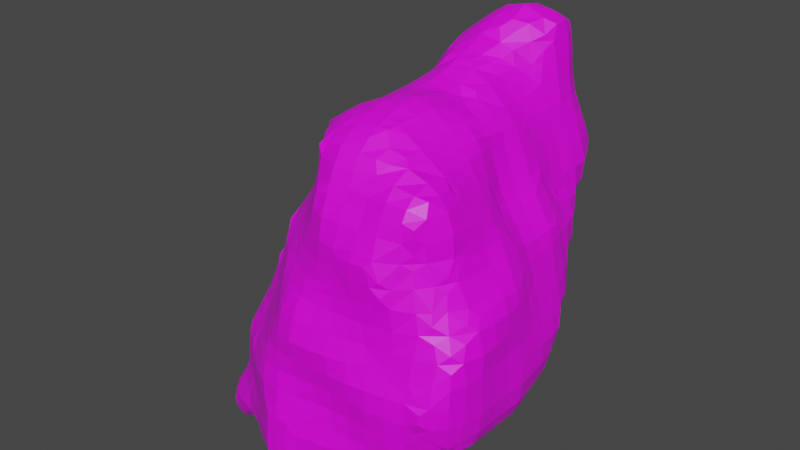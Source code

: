 # Source: asteroid_4.blend  (saved by Blender 4.3.34; exported with 4.5.12 LTS)
import bpy
from mathutils import Matrix  # noqa: F401  (used for matrix-valued properties, if any)

bpy.ops.wm.read_factory_settings(use_empty=True)
scene = bpy.context.scene
scene.name = 'Scene'

# ---- collections
col_collection = bpy.data.collections.new('Collection'); scene.collection.children.link(col_collection)

# ---- images (referenced by path relative to the original .blend; pixels are not part of the script)
import os
ASSET_DIR = os.environ.get("B2B_ASSET_DIR", "")  # directory of the original .blend (textures are referenced by path, not embedded)
HERE = os.path.dirname(os.path.abspath(__file__))  # packed textures are extracted next to this script under _unpacked/

def load_image(name, relpath, width, height, colorspace="sRGB"):
    """Load a texture the original file referenced (path relative to the .blend, or extracted next to this script)."""
    p = next((c for c in (os.path.join(HERE, relpath), os.path.join(ASSET_DIR, relpath)) if relpath and os.path.exists(c)), "")
    if p:
        img = bpy.data.images.load(p, check_existing=True)
        img.name = name
    else:  # same state as the original file: an image datablock whose file is absent (Cycles renders it pink)
        img = bpy.data.images.new(name, width, height)
        img.source = "FILE"
        img.filepath = "//" + (relpath or name)
    img.colorspace_settings.name = colorspace
    return img
img_plastered_stone_wall_diff_4k_jpg = load_image('plastered_stone_wall_diff_4k.jpg', 'plastered_stone_wall_diff_4k.jpg', 1024, 1024, 'sRGB')

# ---- materials (node trees are filled in below, after node groups)
mat_material_001 = bpy.data.materials.new('Material.001')
mat_material_001.use_transparent_shadow = False

# ---- material node trees
mat_material_001.use_nodes = True; mat_material_001.node_tree.nodes.clear()
_N = mat_material_001.node_tree.nodes; _L = mat_material_001.node_tree.links
n0 = _N.new('ShaderNodeBsdfPrincipled'); n0.name = 'Principled BSDF'; n0.location = (10, 300)
n0.distribution = 'GGX'
n0.subsurface_method = 'RANDOM_WALK_SKIN'
n0.inputs[3].default_value = 1.45
n0.inputs[27].default_value = (0.0, 0.0, 0.0, 1.0)
n0.inputs[28].default_value = 1.0
n1 = _N.new('ShaderNodeOutputMaterial'); n1.name = 'Material Output'; n1.location = (300, 300)
n2 = _N.new('ShaderNodeTexImage'); n2.name = 'Image Texture'; n2.location = (-370, 252)
n2.image = img_plastered_stone_wall_diff_4k_jpg
_L.new(n0.outputs[0], n1.inputs[0])
_L.new(n2.outputs[0], n0.inputs[0])
n1.is_active_output = True

# ---- world
world_world = bpy.data.worlds.new('World'); scene.world = world_world
world_world.use_nodes = True; world_world.node_tree.nodes.clear()
_N = world_world.node_tree.nodes; _L = world_world.node_tree.links
n0 = _N.new('ShaderNodeOutputWorld'); n0.name = 'World Output'; n0.location = (300, 300)
n1 = _N.new('ShaderNodeBackground'); n1.name = 'Background'; n1.location = (10, 300)
n1.inputs[0].default_value = (0.05088, 0.05088, 0.05088, 1.0)
_L.new(n1.outputs[0], n0.inputs[0])
n0.is_active_output = True
world_world.color = (0.05088, 0.05088, 0.05088)
world_world.use_sun_shadow = False
world_world.sun_shadow_jitter_overblur = 0.0

# ---- meshes
me_rock = bpy.data.meshes.new('rock')
me_rock.from_pydata([(-1.505, -0.1646, -1.959), (-1.505, -0.1646, -1.934), (-1.505, -0.1098, -1.959), (-1.505, -0.1098, -1.934), (-1.382, -0.3476, -1.974), (-1.391, -0.3614, -1.875), (-1.368, -0.3275, -1.725), (-1.351, -0.3024, -1.646), (-1.429, -0.2188, -1.988), (-1.465, -0.2188, -1.881), (-1.404, -0.225, -1.725), (-1.36, -0.225, -1.609), (-1.435, -0.0659, -1.978), (-1.475, -0.0659, -1.881), (-1.414, -0.075, -1.725), (-1.364, -0.075, -1.582), (-1.215, -0.6388, -1.846), (-1.215, -0.6388, -1.751), (-1.241, -0.525, -1.871), (-1.246, -0.5395, -1.711), (-1.222, -0.4965, -1.575), (-1.207, -0.4629, -1.458), (-1.302, -0.3476, -1.974), (-1.27, -0.3909, -1.899), (-1.321, -0.4025, -1.725), (-1.3, -0.3614, -1.587), (-1.244, -0.3885, -1.415), (-1.229, -0.3475, -1.305), (-1.261, -0.2352, -1.986), (-1.202, -0.292, -1.949), (-1.34, -0.225, -1.534), (-1.318, -0.225, -1.425), (-1.258, -0.2364, -1.263), (-1.279, -0.08244, -1.975), (-1.232, -0.0374, -1.938), (-1.349, -0.075, -1.507), (-1.337, -0.075, -1.425), (-1.313, -0.075, -1.275), (-1.225, -0.194, -1.159), (-1.253, -0.08451, -1.115), (-1.223, -0.04119, -0.975), (-1.209, -0.01408, -0.8757), (-0.6341, -1.216, -1.699), (-0.6294, -1.214, -1.575), (-0.605, -1.203, -1.453), (-0.6101, -1.208, -1.248), (-0.4989, -1.23, -1.808), (-0.5394, -1.256, -1.74), (-0.525, -1.276, -1.575), (-0.5398, -1.245, -1.412), (-0.5398, -1.253, -1.289), (-0.3295, -1.362, -1.808), (-0.3561, -1.38, -1.725), (-0.3565, -1.386, -1.575), (-0.3466, -1.382, -1.425), (-0.3538, -1.382, -1.275), (-0.3777, -1.278, -1.812), (-0.4311, -1.333, -1.725), (-0.4315, -1.337, -1.575), (-0.4216, -1.329, -1.425), (-0.4288, -1.335, -1.275), (-0.1637, -1.508, -1.682), (-0.1651, -1.509, -1.575), (-0.1556, -1.504, -1.425), (-0.151, -1.501, -1.335), (-0.225, -1.391, -1.823), (-0.2182, -1.459, -1.729), (-0.2401, -1.461, -1.575), (-0.2306, -1.457, -1.425), (-0.2106, -1.465, -1.281), (-0.225, -1.275, -1.839), (-0.075, -1.509, -1.689), (-0.075, -1.513, -1.575), (-0.075, -1.508, -1.425), (-0.075, -1.503, -1.327), (-0.075, -1.412, -1.84), (-0.075, -1.487, -1.764), (-0.075, -1.493, -1.252), (-0.075, -1.275, -1.874), (-0.6101, -1.208, -1.166), (-0.5369, -1.252, -1.12), (-0.4867, -1.229, -0.975), (-0.4541, -1.204, -0.893), (-0.3548, -1.388, -1.125), (-0.3253, -1.372, -0.975), (-0.3002, -1.35, -0.8995), (-0.4298, -1.335, -1.125), (-0.4003, -1.304, -0.975), (-0.3642, -1.267, -0.8462), (-0.3282, -1.23, -0.7019), (-0.225, -1.456, -1.125), (-0.225, -1.43, -0.975), (-0.2266, -1.386, -0.8397), (-0.1727, -1.371, -0.675), (-0.1526, -1.353, -0.5899), (-0.2776, -1.33, -0.7995), (-0.2574, -1.278, -0.6612), (-0.2022, -1.283, -0.5339), (-0.1958, -1.241, -0.375), (-0.1754, -1.217, -0.2661), (-0.075, -1.471, -1.125), (-0.075, -1.452, -0.975), (-0.075, -1.446, -0.825), (-0.075, -1.436, -0.675), (-0.07889, -1.39, -0.5339), (-0.03148, -1.366, -0.4228), (-0.1315, -1.339, -0.4899), (-0.07889, -1.315, -0.3737), (-0.08049, -1.242, -0.2197), (-0.03174, -1.217, -0.075), (-1.071, -0.9365, -1.965), (-1.084, -0.9639, -1.875), (-1.075, -0.9487, -1.765), (-1.076, -0.825, -1.962), (-1.128, -0.825, -1.875), (-1.104, -0.8293, -1.719), (-1.069, -0.7822, -1.618), (-1.063, -0.7464, -1.951), (-1.129, -0.6926, -1.892), (-1.178, -0.6833, -1.711), (-1.106, -0.6809, -1.571), (-1.072, -0.6301, -1.425), (-1.054, -0.6053, -1.34), (-1.125, -0.525, -1.917), (-1.2, -0.5991, -1.651), (-1.181, -0.5715, -1.575), (-1.156, -0.5177, -1.415), (-1.088, -0.5226, -1.284), (-1.125, -0.375, -1.908), (-1.198, -0.4475, -1.358), (-1.173, -0.3885, -1.263), (-1.192, -0.192, -1.955), (-1.135, -0.2352, -1.917), (-1.196, -0.294, -1.205), (-1.192, -0.1374, -1.955), (-1.135, -0.08244, -1.907), (-0.9308, -1.063, -1.959), (-0.9601, -1.091, -1.875), (-0.9475, -1.091, -1.725), (-0.914, -1.063, -1.627), (-0.9785, -0.9819, -1.972), (-1.035, -1.039, -1.875), (-1.022, -0.9892, -1.719), (-0.9398, -0.975, -1.576), (-0.9131, -0.9251, -1.458), (-0.9846, -0.8173, -1.967), (-0.941, -0.7621, -1.946), (-1.039, -0.8822, -1.665), (-1.015, -0.8293, -1.571), (-0.9433, -0.8366, -1.415), (-0.9267, -0.812, -1.275), (-1.041, -0.7464, -1.951), (-0.9846, -0.6879, -1.921), (-1.039, -0.7349, -1.518), (-1.019, -0.7051, -1.425), (-1.002, -0.6632, -1.284), (-0.975, -0.525, -1.861), (-1.035, -0.5711, -1.24), (-0.9646, -0.3794, -1.829), (-0.9077, -0.3324, -1.796), (-0.9646, -0.2225, -1.829), (-0.9077, -0.2709, -1.796), (-0.9615, -0.06692, -1.826), (-0.9026, -0.01153, -1.799), (-0.8735, -1.063, -1.959), (-0.8241, -1.111, -1.885), (-0.825, -1.158, -1.725), (-0.828, -1.096, -1.576), (-0.7888, -1.078, -1.425), (-0.7819, -1.076, -1.275), (-0.8435, -0.975, -1.967), (-0.7685, -0.975, -1.943), (-0.88, -1.025, -1.527), (-0.8696, -0.975, -1.415), (-0.8519, -0.975, -1.275), (-0.8511, -0.8621, -1.963), (-0.8107, -0.8173, -1.939), (-0.8975, -0.8943, -1.358), (-0.8949, -0.887, -1.275), (-0.825, -0.675, -1.879), (-0.835, -0.5315, -1.815), (-0.7917, -0.4859, -1.789), (-0.8917, -0.4324, -1.802), (-0.835, -0.3794, -1.783), (-0.8905, -0.1709, -1.803), (-0.8343, -0.2225, -1.781), (-0.8905, -0.1115, -1.803), (-0.8343, -0.06692, -1.772), (-0.675, -1.122, -1.844), (-0.6805, -1.194, -1.74), (-0.7044, -1.173, -1.575), (-0.663, -1.162, -1.412), (-0.6661, -1.161, -1.289), (-0.675, -0.975, -1.891), (-0.675, -0.825, -1.877), (-0.6834, -0.6849, -1.827), (-0.639, -0.6416, -1.782), (-0.739, -0.5859, -1.805), (-0.6834, -0.5315, -1.769), (-0.675, -0.375, -1.752), (-0.675, -0.225, -1.739), (-0.6643, -0.06601, -1.69), (-0.6072, -0.01001, -1.647), (-0.5248, -1.125, -1.813), (-0.4506, -1.051, -1.8), (-0.5989, -1.199, -1.799), (-0.5997, -1.2, -1.353), (-0.5997, -1.2, -1.348), (-0.5414, -0.975, -1.823), (-0.4664, -0.975, -1.793), (-0.5734, -0.825, -1.813), (-0.4984, -0.825, -1.776), (-0.5933, -0.7416, -1.804), (-0.536, -0.6849, -1.75), (-0.525, -0.525, -1.703), (-0.525, -0.375, -1.71), (-0.525, -0.225, -1.7), (-0.525, -0.1079, -1.663), (-0.525, -0.03288, -1.639), (-0.375, -1.149, -1.809), (-0.375, -1.074, -1.796), (-0.375, -0.975, -1.774), (-0.375, -0.825, -1.731), (-0.3772, -0.6751, -1.677), (-0.3287, -0.6251, -1.64), (-0.4234, -0.525, -1.659), (-0.3484, -0.525, -1.634), (-0.3815, -0.3607, -1.662), (-0.3358, -0.4011, -1.639), (-0.375, -0.225, -1.671), (-0.375, -0.1244, -1.659), (-0.375, -0.0494, -1.631), (-0.225, -1.15, -1.817), (-0.225, -1.075, -1.795), (-0.225, -0.975, -1.757), (-0.2253, -0.8215, -1.686), (-0.1754, -0.7691, -1.64), (-0.2754, -0.7251, -1.66), (-0.2253, -0.6751, -1.623), (-0.225, -0.525, -1.595), (-0.2993, -0.3011, -1.65), (-0.2396, -0.3607, -1.615), (-0.2912, -0.225, -1.655), (-0.2162, -0.225, -1.613), (-0.2889, -0.132, -1.657), (-0.2334, -0.07922, -1.597), (-0.075, -1.139, -1.835), (-0.075, -1.064, -1.788), (-0.06292, -0.962, -1.712), (-0.004867, -0.9034, -1.648), (-0.1049, -0.8691, -1.67), (-0.06292, -0.8215, -1.629), (-0.075, -0.675, -1.584), (-0.075, -0.525, -1.565), (-0.075, -0.375, -1.558), (-0.07154, -0.2318, -1.533), (-0.01924, -0.1864, -1.489), (-0.1182, -0.075, -1.519), (-0.04318, -0.075, -1.481), (-1.062, -0.4711, -1.184), (-1.089, -0.3672, -1.131), (-1.058, -0.312, -1.036), (-1.168, -0.2364, -1.115), (-1.093, -0.2253, -0.9814), (-1.066, -0.1699, -0.825), (-1.051, -0.151, -0.7491), (-1.194, -0.1408, -1.059), (-1.174, -0.1162, -0.975), (-1.144, -0.06845, -0.8254), (-1.077, -0.075, -0.7283), (-0.9151, -0.7884, -1.152), (-0.9338, -0.6877, -1.111), (-0.9064, -0.6461, -1.031), (-1.001, -0.5226, -1.131), (-0.9234, -0.5211, -0.9788), (-0.9063, -0.4685, -0.8761), (-1.026, -0.412, -1.084), (-0.9983, -0.3672, -0.9814), (-0.9338, -0.3814, -0.8257), (-0.9188, -0.3356, -0.7249), (-1.031, -0.2755, -0.9357), (-1.012, -0.2449, -0.825), (-0.9633, -0.2069, -0.687), (-0.9079, -0.1629, -0.5917), (-0.9978, -0.075, -0.6533), (-0.9228, -0.075, -0.5778), (-0.7684, -1.067, -1.125), (-0.7537, -1.053, -1.047), (-0.8318, -0.975, -1.125), (-0.7768, -0.9611, -0.9881), (-0.7521, -0.9018, -0.8977), (-0.8904, -0.833, -1.111), (-0.8415, -0.825, -0.975), (-0.7776, -0.8184, -0.8386), (-0.7623, -0.764, -0.709), (-0.8995, -0.7461, -1.052), (-0.8825, -0.6877, -0.9788), (-0.8341, -0.675, -0.825), (-0.7822, -0.6853, -0.6654), (-0.763, -0.6422, -0.5801), (-0.8897, -0.5685, -0.9314), (-0.8768, -0.5211, -0.8257), (-0.8262, -0.525, -0.675), (-0.7725, -0.525, -0.5682), (-0.8931, -0.4356, -0.7761), (-0.8623, -0.3814, -0.6749), (-0.783, -0.375, -0.5558), (-0.8771, -0.2629, -0.6249), (-0.8221, -0.2233, -0.5276), (-0.7672, -0.1837, -0.4176), (-0.8576, -0.075, -0.5028), (-0.7826, -0.075, -0.3912), (-0.6661, -1.15, -1.12), (-0.6608, -1.08, -0.9881), (-0.6013, -1.051, -0.8983), (-0.7013, -1.002, -0.9469), (-0.6578, -0.9581, -0.848), (-0.6142, -0.9143, -0.7193), (-0.7142, -0.864, -0.7977), (-0.6805, -0.8278, -0.6641), (-0.6488, -0.7939, -0.525), (-0.6183, -0.7669, -0.4001), (-0.7468, -0.7422, -0.609), (-0.717, -0.6853, -0.5281), (-0.6359, -0.6899, -0.36), (-0.6116, -0.6499, -0.2795), (-0.7204, -0.525, -0.4932), (-0.6628, -0.525, -0.375), (-0.6174, -0.525, -0.2678), (-0.7298, -0.375, -0.4808), (-0.6775, -0.375, -0.375), (-0.6227, -0.375, -0.2535), (-0.7425, -0.2837, -0.4636), (-0.7214, -0.2302, -0.3705), (-0.6485, -0.2335, -0.2162), (-0.6209, -0.1892, -0.1231), (-0.7418, -0.075, -0.3162), (-0.7026, -0.075, -0.225), (-0.6358, -0.075, -0.09524), (-0.5948, -1.195, -1.066), (-0.5617, -1.16, -0.975), (-0.5109, -1.112, -0.8456), (-0.4678, -1.073, -0.712), (-0.5678, -1.014, -0.7983), (-0.5297, -0.9791, -0.6657), (-0.4946, -0.9487, -0.525), (-0.4684, -0.922, -0.375), (-0.4566, -0.9082, -0.2539), (-0.5916, -0.8916, -0.6193), (-0.5696, -0.8689, -0.525), (-0.5547, -0.8202, -0.36), (-0.4981, -0.8393, -0.2123), (-0.4735, -0.7988, -0.1213), (-0.6, -0.7499, -0.3001), (-0.5702, -0.6899, -0.2277), (-0.4877, -0.675, -0.1067), (-0.5684, -0.525, -0.1928), (-0.4934, -0.525, -0.1052), (-0.581, -0.375, -0.1785), (-0.4953, -0.3612, -0.0715), (-0.5936, -0.2892, -0.1604), (-0.5545, -0.2335, -0.07385), (-0.5824, -0.075, -0.02024), (-0.4282, -1.173, -0.793), (-0.3862, -1.136, -0.657), (-0.352, -1.111, -0.525), (-0.3354, -1.096, -0.375), (-0.3226, -1.078, -0.225), (-0.3081, -1.058, -0.1428), (-0.4441, -1.044, -0.612), (-0.427, -1.024, -0.525), (-0.4104, -0.997, -0.375), (-0.4077, -0.9649, -0.2123), (-0.3373, -0.9628, -0.08567), (-0.4493, -0.8988, -0.1539), (-0.413, -0.8393, -0.07278), (-0.4254, -0.675, -0.03175), (-0.4246, -0.525, -0.03016), (-0.4332, -0.4021, -0.01917), (-0.2988, -1.199, -0.6019), (-0.2883, -1.186, -0.525), (-0.2708, -1.171, -0.375), (-0.2252, -1.157, -0.2197), (-0.2157, -1.086, -0.08567), (-0.2595, -1.005, -0.04278), (-0.1342, -1.19, -0.1661), (-0.1067, -1.164, -0.075), (-0.008158, -1.205, 0.01616), (-0.4508, -0.3021, 0.001011), (-0.4729, -0.225, 0.02857), (-0.5074, -0.075, 0.06118), (-0.3048, -0.9047, 0.005996), (-0.3257, -0.814, 0.0636), (-0.3039, -0.7567, 0.1619), (-0.3565, -0.675, 0.075), (-0.3061, -0.675, 0.1688), (-0.3575, -0.525, 0.075), (-0.3079, -0.525, 0.1731), (-0.3944, -0.3612, 0.06061), (-0.3181, -0.375, 0.2), (-0.4186, -0.225, 0.1036), (-0.3421, -0.2392, 0.2394), (-0.3121, -0.1986, 0.3252), (-0.4392, -0.075, 0.1362), (-0.3815, -0.075, 0.225), (-0.3174, -0.075, 0.337), (-0.1595, -1.061, 0.01456), (-0.2145, -0.9639, 0.06028), (-0.1695, -0.9231, 0.1976), (-0.2695, -0.8567, 0.106), (-0.2281, -0.8277, 0.2297), (-0.1942, -0.8111, 0.375), (-0.1767, -0.7891, 0.525), (-0.1632, -0.7694, 0.6159), (-0.2812, -0.675, 0.2438), (-0.243, -0.675, 0.375), (-0.2041, -0.675, 0.525), (-0.1674, -0.675, 0.6185), (-0.2832, -0.525, 0.2481), (-0.2493, -0.525, 0.375), (-0.2088, -0.525, 0.525), (-0.1677, -0.525, 0.6151), (-0.2917, -0.375, 0.275), (-0.2641, -0.375, 0.375), (-0.2186, -0.375, 0.525), (-0.1712, -0.375, 0.6173), (-0.2997, -0.2986, 0.2991), (-0.2826, -0.2392, 0.3751), (-0.2016, -0.2182, 0.5364), (-0.1647, -0.2636, 0.6118), (-0.2786, -0.075, 0.412), (-0.2036, -0.075, 0.5093), (-0.06803, -1.123, 0.06536), (-0.03162, -1.091, 0.225), (-0.01193, -1.067, 0.375), (-0.001648, -1.052, 0.4824), (-0.1279, -1.023, 0.1146), (-0.1148, -0.9739, 0.2386), (-0.07762, -0.975, 0.375), (-0.04225, -0.9892, 0.5294), (-0.03032, -0.9487, 0.6334), (-0.1491, -0.8988, 0.2976), (-0.1407, -0.8861, 0.375), (-0.1266, -0.8641, 0.525), (-0.07819, -0.8217, 0.6593), (-0.075, -0.675, 0.6875), (-0.075, -0.525, 0.6747), (-0.075, -0.375, 0.6731), (-0.1449, -0.1636, 0.5941), (-0.08693, -0.2182, 0.6587), (-0.1347, -0.075, 0.5843), (-0.05967, -0.075, 0.665), (-1.391, 0.01645, -1.957), (-1.412, 0.06987, -1.881), (-1.408, 0.075, -1.725), (-1.362, 0.075, -1.59), (-1.398, 0.225, -1.845), (-1.418, 0.225, -1.725), (-1.37, 0.2173, -1.566), (-1.358, 0.255, -1.425), (-1.354, 0.2778, -1.339), (-1.383, 0.375, -1.824), (-1.417, 0.375, -1.725), (-1.401, 0.375, -1.575), (-1.379, 0.375, -1.425), (-1.361, 0.375, -1.33), (-1.362, 0.4654, -1.807), (-1.388, 0.5193, -1.729), (-1.417, 0.525, -1.575), (-1.387, 0.525, -1.425), (-1.359, 0.525, -1.337), (-1.375, 0.6488, -1.682), (-1.387, 0.6893, -1.589), (-1.373, 0.6611, -1.425), (-1.351, 0.6019, -1.349), (-1.366, 0.7697, -1.548), (-1.366, 0.7697, -1.475), (-1.332, 0.01645, -1.957), (-1.279, 0.06987, -1.915), (-1.347, 0.075, -1.515), (-1.337, 0.075, -1.425), (-1.327, 0.075, -1.275), (-1.275, 0.225, -1.863), (-1.348, 0.1622, -1.51), (-1.345, 0.18, -1.425), (-1.332, 0.2267, -1.284), (-1.271, 0.3776, -1.823), (-1.218, 0.4293, -1.796), (-1.318, 0.375, -1.255), (-1.318, 0.4654, -1.807), (-1.271, 0.5193, -1.777), (-1.305, 0.525, -1.262), (-1.289, 0.6893, -1.699), (-1.348, 0.7488, -1.648), (-1.328, 0.7019, -1.375), (-1.272, 0.6665, -1.281), (-1.248, 0.7719, -1.666), (-1.289, 0.8016, -1.589), (-1.277, 0.8056, -1.425), (-1.228, 0.7785, -1.313), (-1.287, 0.075, -1.125), (-1.225, 0.07814, -0.9701), (-1.209, 0.03024, -0.8757), (-1.265, 0.225, -1.125), (-1.209, 0.225, -1.024), (-1.234, 0.3613, -1.119), (-1.2, 0.3021, -1.049), (-1.23, 0.525, -1.16), (-1.215, 0.6311, -1.182), (-1.11, 0.0896, -1.844), (-1.051, 0.1493, -1.8), (-1.149, 0.225, -1.818), (-1.074, 0.225, -1.793), (-1.182, 0.3293, -1.805), (-1.129, 0.3776, -1.783), (-1.125, 0.525, -1.757), (-1.125, 0.675, -1.728), (-1.191, 0.7311, -1.213), (-1.125, 0.7896, -1.682), (-1.125, 0.8599, -1.575), (-1.125, 0.8769, -1.425), (-1.135, 0.8207, -1.268), (-1.003, 0.04933, -1.818), (-0.9615, 0.0896, -1.792), (-0.975, 0.225, -1.772), (-0.975, 0.375, -1.755), (-0.975, 0.525, -1.74), (-0.975, 0.675, -1.712), (-0.975, 0.774, -1.67), (-0.975, 0.8453, -1.575), (-0.976, 0.8953, -1.425), (-1.02, 0.892, -1.275), (-0.9267, 0.9037, -1.376), (-0.9455, 0.9123, -1.275), (-0.825, 0.075, -1.735), (-0.825, 0.225, -1.717), (-0.825, 0.375, -1.72), (-0.825, 0.525, -1.71), (-0.8392, 0.6629, -1.669), (-0.7986, 0.7049, -1.623), (-0.8986, 0.751, -1.651), (-0.8392, 0.7988, -1.574), (-0.825, 0.8852, -1.466), (-0.825, 0.9112, -1.391), (-0.825, 0.9431, -1.275), (-0.7034, 0.075, -1.67), (-0.6284, 0.075, -1.639), (-0.7165, 0.225, -1.664), (-0.6415, 0.225, -1.635), (-0.6946, 0.375, -1.672), (-0.6196, 0.375, -1.643), (-0.7095, 0.525, -1.666), (-0.6345, 0.525, -1.633), (-0.7445, 0.6049, -1.653), (-0.6867, 0.6629, -1.591), (-0.675, 0.7772, -1.518), (-0.675, 0.8522, -1.463), (-0.675, 0.9234, -1.388), (-0.675, 0.9787, -1.275), (-0.525, 0.075, -1.615), (-0.525, 0.225, -1.603), (-0.525, 0.375, -1.619), (-0.525, 0.525, -1.598), (-0.5375, 0.6775, -1.526), (-0.4959, 0.7292, -1.49), (-0.5959, 0.7518, -1.501), (-0.5375, 0.8111, -1.459), (-0.525, 0.9285, -1.381), (-0.525, 0.9917, -1.275), (-0.375, 0.075, -1.591), (-0.375, 0.225, -1.568), (-0.375, 0.375, -1.574), (-0.375, 0.525, -1.553), (-0.375, 0.6293, -1.513), (-0.375, 0.7043, -1.483), (-0.375, 0.825, -1.427), (-0.375, 0.9181, -1.369), (-0.375, 0.9713, -1.275), (-0.2236, 0.0677, -1.535), (-0.1726, 0.1128, -1.488), (-0.2621, 0.225, -1.524), (-0.1871, 0.225, -1.476), (-0.2675, 0.375, -1.522), (-0.1925, 0.375, -1.469), (-0.2782, 0.525, -1.514), (-0.2032, 0.525, -1.47), (-0.2911, 0.6099, -1.503), (-0.2347, 0.6659, -1.46), (-0.2275, 0.8272, -1.384), (-0.1792, 0.8787, -1.337), (-0.2792, 0.906, -1.357), (-0.2275, 0.9361, -1.282), (-0.1383, 0.01283, -1.504), (-0.083, 0.0677, -1.465), (-0.075, 0.225, -1.418), (-0.075, 0.375, -1.398), (-0.06577, 0.516, -1.387), (-0.009619, 0.5599, -1.343), (-0.1083, 0.675, -1.384), (-0.0333, 0.675, -1.323), (-0.1348, 0.7787, -1.364), (-0.06791, 0.8387, -1.279), (-0.101, 0.9234, -1.237), (-1.194, 0.1302, -0.9169), (-1.177, 0.07814, -0.8254), (-1.1, 0.075, -0.7019), (-1.18, 0.225, -0.9494), (-1.142, 0.225, -0.825), (-1.086, 0.225, -0.6894), (-1.19, 0.4021, -1.066), (-1.16, 0.3613, -0.9894), (-1.096, 0.375, -0.825), (-1.064, 0.375, -0.7097), (-1.175, 0.525, -1.085), (-1.112, 0.525, -0.975), (-1.061, 0.5155, -0.8305), (-1.051, 0.4591, -0.7411), (-1.158, 0.6787, -1.129), (-1.075, 0.6695, -0.9712), (-1.053, 0.6159, -0.8841), (-1.09, 0.8016, -1.125), (-1.062, 0.7765, -1.019), (-1.017, 0.075, -0.6269), (-0.9424, 0.075, -0.5591), (-1.036, 0.225, -0.6144), (-0.9508, 0.2348, -0.52), (-0.9033, 0.2913, -0.4454), (-1.043, 0.375, -0.6347), (-0.9771, 0.375, -0.525), (-0.9094, 0.375, -0.4377), (-1.044, 0.5591, -0.7841), (-1.034, 0.5155, -0.6846), (-0.9531, 0.5327, -0.5122), (-0.9093, 0.4878, -0.4382), (-1.043, 0.7159, -0.9187), (-1.032, 0.6695, -0.8305), (-1.004, 0.675, -0.675), (-0.9461, 0.675, -0.545), (-1.026, 0.8766, -1.125), (-1.022, 0.8259, -0.9712), (-0.9955, 0.825, -0.825), (-0.9493, 0.8399, -0.6601), (-0.9251, 0.7998, -0.573), (-0.9508, 0.9267, -1.125), (-0.9457, 0.9412, -0.975), (-0.9376, 0.9565, -0.825), (-0.923, 0.9432, -0.7002), (-0.8705, 0.075, -0.4841), (-0.7891, 0.06947, -0.3624), (-0.7545, 0.1158, -0.2896), (-0.8845, 0.1913, -0.4667), (-0.8449, 0.2348, -0.3872), (-0.7677, 0.225, -0.2694), (-0.8572, 0.375, -0.3627), (-0.7822, 0.375, -0.2436), (-0.8968, 0.5878, -0.4537), (-0.8591, 0.5327, -0.3829), (-0.7762, 0.525, -0.2426), (-0.8838, 0.675, -0.47), (-0.8175, 0.675, -0.375), (-0.7587, 0.675, -0.2754), (-0.8999, 0.8998, -0.6002), (-0.866, 0.8399, -0.5238), (-0.7763, 0.8107, -0.3781), (-0.7504, 0.7512, -0.2989), (-0.825, 0.9827, -1.125), (-0.8222, 1.02, -0.9804), (-0.8735, 1.031, -0.825), (-0.874, 0.9859, -0.6601), (-0.7945, 0.9718, -0.5294), (-0.7618, 0.9197, -0.4302), (-0.7704, 1.062, -0.9341), (-0.7985, 1.082, -0.825), (-0.7925, 1.081, -0.675), (-0.7625, 1.061, -0.5823), (-0.7479, 0.01579, -0.304), (-0.7237, 0.06947, -0.2338), (-0.6437, 0.075, -0.08052), (-0.7265, 0.225, -0.1944), (-0.6422, 0.2272, -0.06207), (-0.7382, 0.375, -0.1686), (-0.6781, 0.375, -0.075), (-0.7433, 0.525, -0.1676), (-0.7057, 0.525, -0.075), (-0.7327, 0.675, -0.2004), (-0.7008, 0.675, -0.075), (-0.7349, 0.8512, -0.3302), (-0.713, 0.8107, -0.2394), (-0.6715, 0.825, -0.075), (-0.6778, 1.031, -1.127), (-0.7297, 1.045, -1.034), (-0.7207, 1.02, -0.4823), (-0.6778, 0.9804, -0.3755), (-0.6415, 0.952, -0.225), (-0.6275, 0.9387, -0.075), (-0.6297, 1.057, -1.078), (-0.6778, 1.077, -0.9804), (-0.675, 1.133, -0.825), (-0.675, 1.136, -0.675), (-0.6724, 1.081, -0.5294), (-0.6207, 1.061, -0.4208), (-0.5956, 0.075, -0.005524), (-0.5975, 0.1786, -0.00345), (-0.525, 1.038, -1.162), (-0.583, 1.041, -0.3208), (-0.5665, 1.027, -0.225), (-0.5593, 1.014, -0.075), (-0.525, 1.06, -1.087), (-0.525, 1.098, -0.975), (-0.525, 1.156, -0.825), (-0.525, 1.172, -0.675), (-0.525, 1.13, -0.525), (-0.5298, 1.08, -0.3725), (-0.4915, 1.071, -0.225), (-0.4843, 1.074, -0.075), (-0.375, 1.028, -1.144), (-0.375, 1.056, -1.069), (-0.375, 1.091, -0.975), (-0.3609, 1.167, -0.8101), (-0.3609, 1.193, -0.6887), (-0.375, 1.166, -0.525), (-0.375, 1.138, -0.375), (-0.375, 1.13, -0.225), (-0.375, 1.134, -0.075), (-0.2258, 1.021, -1.112), (-0.1763, 1.048, -1.048), (-0.2763, 1.052, -1.054), (-0.2258, 1.082, -0.9885), (-0.225, 1.164, -0.837), (-0.2951, 1.199, -0.6478), (-0.2721, 1.192, -0.525), (-0.2527, 1.184, -0.375), (-0.264, 1.184, -0.225), (-0.2679, 1.186, -0.075), (-0.001046, 0.8986, -1.199), (-0.06735, 0.9858, -1.128), (-0.1337, 1.048, -1.048), (-0.03366, 1.054, -1.056), (-0.0802, 1.093, -0.9885), (-0.075, 1.176, -0.8633), (-0.3016, 1.2, -0.7501), (-0.3016, 1.2, -0.7478), (-0.225, 1.208, -0.762), (-0.237, 1.212, -0.6887), (-0.1971, 1.212, -0.525), (-0.1777, 1.21, -0.375), (-0.189, 1.219, -0.225), (-0.1929, 1.219, -0.075), (-0.075, 1.225, -0.7883), (-0.075, 1.255, -0.675), (-0.075, 1.253, -0.525), (-0.075, 1.254, -0.375), (-0.075, 1.272, -0.225), (-0.075, 1.268, -0.075), (-0.6017, 0.2786, 0.00291), (-0.6149, 0.375, 0.02725), (-0.638, 0.5226, 0.08006), (-0.6134, 0.5711, 0.1624), (-0.6605, 0.675, 0.075), (-0.6175, 0.675, 0.165), (-0.6311, 0.8385, 0.08932), (-0.6099, 0.7974, 0.1576), (-0.6162, 0.9233, 0.04887), (-0.5138, 0.06845, 0.0867), (-0.4622, 0.1141, 0.1652), (-0.5594, 0.2272, 0.06175), (-0.4761, 0.225, 0.1903), (-0.5724, 0.375, 0.1023), (-0.4888, 0.3854, 0.2331), (-0.4515, 0.4423, 0.3015), (-0.5906, 0.4711, 0.1334), (-0.5356, 0.5226, 0.2174), (-0.4515, 0.525, 0.3014), (-0.5103, 0.6629, 0.2496), (-0.4505, 0.6049, 0.3004), (-0.5994, 0.8974, 0.1489), (-0.5396, 0.8385, 0.2061), (-0.5364, 0.9827, 0.09286), (-0.4994, 0.9421, 0.1899), (-0.4734, 1.068, 0.03685), (-0.4453, 0.01409, 0.1445), (-0.4083, 0.06845, 0.2191), (-0.3264, 0.075, 0.3498), (-0.4252, 0.225, 0.2653), (-0.351, 0.2164, 0.3854), (-0.3182, 0.2607, 0.4703), (-0.4428, 0.3423, 0.2885), (-0.4028, 0.3854, 0.3609), (-0.3214, 0.375, 0.4786), (-0.3862, 0.525, 0.3764), (-0.3112, 0.525, 0.4686), (-0.4456, 0.7049, 0.2961), (-0.3922, 0.6629, 0.3603), (-0.306, 0.675, 0.459), (-0.4382, 0.825, 0.2895), (-0.3526, 0.834, 0.3892), (-0.3034, 0.79, 0.4551), (-0.4344, 1.042, 0.1368), (-0.3865, 0.9905, 0.2357), (-0.3386, 0.9389, 0.3487), (-0.3806, 1.093, 0.08211), (-0.3344, 1.064, 0.1815), (-0.285, 0.075, 0.4248), (-0.21, 0.075, 0.5116), (-0.2949, 0.1607, 0.4424), (-0.2332, 0.2083, 0.5337), (-0.1715, 0.2559, 0.6251), (-0.265, 0.375, 0.5536), (-0.1863, 0.3806, 0.6751), (-0.1572, 0.4344, 0.7633), (-0.2678, 0.525, 0.5436), (-0.2045, 0.525, 0.675), (-0.1616, 0.525, 0.7791), (-0.2613, 0.675, 0.534), (-0.1941, 0.675, 0.675), (-0.1578, 0.675, 0.7737), (-0.299, 0.89, 0.4487), (-0.2629, 0.834, 0.5131), (-0.1748, 0.816, 0.6794), (-0.1521, 0.76, 0.7561), (-0.285, 1.039, 0.2815), (-0.2674, 0.9834, 0.3892), (-0.196, 0.9767, 0.5207), (-0.1661, 0.9279, 0.6323), (-0.2246, 1.165, 0.07285), (-0.231, 1.093, 0.2289), (-0.185, 1.072, 0.375), (-0.1616, 1.058, 0.4678), (-0.1364, 0.075, 0.5866), (-0.05123, 0.08182, 0.6827), (-0.003513, 0.1364, 0.7558), (-0.1472, 0.1559, 0.5971), (-0.109, 0.2135, 0.6751), (-0.02579, 0.225, 0.7886), (-0.1309, 0.3344, 0.7251), (-0.07489, 0.3713, 0.8295), (-0.01891, 0.4082, 0.9137), (-0.1177, 0.525, 0.8541), (-0.04272, 0.525, 0.9338), (-0.1284, 0.675, 0.8487), (-0.05338, 0.675, 0.9494), (-0.138, 0.86, 0.7323), (-0.08558, 0.8281, 0.8259), (-0.03312, 0.7961, 0.9345), (-0.1212, 1.028, 0.5678), (-0.07961, 0.978, 0.6737), (-0.03805, 0.9282, 0.7957), (-0.1292, 1.188, 0.1214), (-0.0775, 1.174, 0.2376), (-0.075, 1.139, 0.375), (-0.07271, 1.086, 0.5207), (-0.02118, 1.06, 0.6151), (-0.1744, 1.208, 0.02142), (-0.0775, 1.232, 0.07285), (-0.02916, 1.216, 0.1959), (0.0127, -1.504, -1.669), (0.01547, -1.504, -1.575), (0.01838, -1.504, -1.425), (0.01659, -1.503, -1.335), (0.075, -1.386, -1.828), (0.06762, -1.463, -1.721), (0.09047, -1.485, -1.575), (0.09338, -1.488, -1.425), (0.06995, -1.481, -1.281), (0.075, -1.275, -1.854), (0.1689, -1.358, -1.806), (0.2213, -1.397, -1.734), (0.225, -1.461, -1.575), (0.225, -1.465, -1.425), (0.225, -1.447, -1.275), (0.1807, -1.275, -1.81), (0.2557, -1.275, -1.785), (0.375, -1.393, -1.698), (0.375, -1.446, -1.575), (0.375, -1.446, -1.425), (0.375, -1.419, -1.275), (0.375, -1.275, -1.757), (0.525, -1.376, -1.674), (0.525, -1.424, -1.575), (0.525, -1.432, -1.425), (0.525, -1.407, -1.275), (0.525, -1.275, -1.721), (0.6083, -1.359, -1.658), (0.6436, -1.379, -1.575), (0.6899, -1.389, -1.44), (0.675, -1.407, -1.275), (0.6305, -1.275, -1.674), (0.7143, -1.29, -1.581), (0.7499, -1.35, -1.5), (0.7851, -1.364, -1.4), (0.831, -1.378, -1.277), (0.7917, -1.25, -1.535), (0.8384, -1.296, -1.447), (0.8851, -1.343, -1.328), (0.9239, -1.358, -1.228), (0.975, -1.244, -1.395), (0.9743, -1.318, -1.277), (1.066, -1.216, -1.366), (1.092, -1.241, -1.275), (0.075, -1.447, -1.125), (0.075, -1.435, -0.975), (0.075, -1.451, -0.825), (0.075, -1.476, -0.675), (0.075, -1.443, -0.525), (0.08359, -1.37, -0.3737), (0.1393, -1.353, -0.2829), (0.03931, -1.336, -0.3228), (0.08359, -1.318, -0.2298), (0.075, -1.271, -0.075), (0.225, -1.424, -1.125), (0.225, -1.424, -0.975), (0.225, -1.446, -0.825), (0.225, -1.466, -0.675), (0.225, -1.429, -0.525), (0.225, -1.372, -0.375), (0.225, -1.353, -0.2816), (0.225, -1.342, -0.2066), (0.225, -1.327, -0.075), (0.375, -1.405, -1.125), (0.375, -1.418, -0.975), (0.375, -1.445, -0.825), (0.375, -1.45, -0.675), (0.375, -1.412, -0.525), (0.375, -1.368, -0.375), (0.375, -1.351, -0.2788), (0.4087, -1.352, -0.04249), (0.375, -1.347, -0.2038), (0.3652, -1.347, -0.0855), (0.525, -1.401, -1.125), (0.525, -1.42, -0.975), (0.525, -1.436, -0.825), (0.525, -1.415, -0.675), (0.525, -1.382, -0.525), (0.525, -1.362, -0.375), (0.5124, -1.354, -0.2276), (0.5124, -1.361, -0.0855), (0.4539, -1.35, -0.1793), (0.4539, -1.35, -0.1425), (0.675, -1.412, -1.125), (0.675, -1.424, -0.975), (0.675, -1.416, -0.825), (0.6791, -1.371, -0.6658), (0.6282, -1.354, -0.525), (0.6129, -1.352, -0.375), (0.6669, -1.355, -0.2117), (0.6834, -1.36, -0.08666), (0.7319, -1.348, -0.6097), (0.7032, -1.342, -0.525), (0.6879, -1.338, -0.375), (0.7114, -1.343, -0.2529), (0.739, -1.346, -0.04444), (0.825, -1.399, -1.125), (0.825, -1.411, -0.975), (0.825, -1.395, -0.825), (0.825, -1.359, -0.714), (0.7509, -1.35, -0.1529), (0.7509, -1.35, -0.1444), (0.825, -1.34, -0.639), (0.825, -1.32, -0.525), (0.825, -1.311, -0.375), (0.8105, -1.318, -0.2117), (0.8105, -1.302, -0.08666), (0.9423, -1.363, -1.125), (0.9795, -1.375, -0.9815), (0.9718, -1.371, -0.8161), (0.9196, -1.352, -0.7423), (1.017, -1.337, -1.125), (1.032, -1.344, -1.036), (1.02, -1.347, -0.7602), (0.9718, -1.331, -0.6854), (0.975, -1.296, -0.525), (0.988, -1.253, -0.3624), (0.9539, -1.24, -0.225), (0.922, -1.219, -0.075), (1.08, -1.362, -0.9359), (1.08, -1.362, -0.8602), (1.134, -1.255, -1.123), (1.128, -1.311, -0.9815), (1.128, -1.324, -0.8161), (1.125, -1.294, -0.675), (1.131, -1.246, -0.5205), (1.085, -1.225, -0.404), (0.075, -1.166, -1.826), (0.075, -1.091, -1.768), (0.075, -0.9961, -1.693), (0.075, -0.9211, -1.633), (0.075, -0.825, -1.584), (0.075, -0.675, -1.542), (0.075, -0.525, -1.532), (0.06587, -0.3856, -1.516), (0.1098, -0.3427, -1.483), (0.009788, -0.2864, -1.504), (0.06587, -0.2318, -1.463), (0.075, -0.075, -1.428), (0.172, -1.191, -1.807), (0.2232, -1.134, -1.748), (0.225, -1.03, -1.667), (0.225, -0.9552, -1.613), (0.225, -0.825, -1.546), (0.225, -0.675, -1.508), (0.225, -0.525, -1.504), (0.225, -0.4426, -1.503), (0.225, -0.3676, -1.474), (0.225, -0.225, -1.421), (0.225, -0.075, -1.386), (0.375, -1.125, -1.713), (0.375, -1.043, -1.655), (0.375, -0.9676, -1.61), (0.375, -0.825, -1.54), (0.375, -0.675, -1.506), (0.3869, -0.5126, -1.501), (0.4448, -0.4543, -1.5), (0.3448, -0.4474, -1.501), (0.3869, -0.3885, -1.476), (0.375, -0.225, -1.412), (0.375, -0.075, -1.372), (0.525, -1.125, -1.711), (0.525, -1.021, -1.664), (0.525, -0.946, -1.624), (0.525, -0.825, -1.569), (0.525, -0.675, -1.53), (0.525, -0.5517, -1.51), (0.525, -0.4767, -1.482), (0.525, -0.375, -1.428), (0.5205, -0.2391, -1.373), (0.5674, -0.1985, -1.333), (0.4633, -0.075, -1.358), (0.5383, -0.075, -1.322), (0.6534, -1.125, -1.678), (0.7284, -1.125, -1.635), (0.6389, -1.02, -1.663), (0.6833, -0.9721, -1.636), (0.675, -0.825, -1.603), (0.675, -0.675, -1.552), (0.675, -0.5852, -1.51), (0.675, -0.5102, -1.453), (0.6612, -0.3765, -1.373), (0.702, -0.3274, -1.337), (0.602, -0.2985, -1.351), (0.6612, -0.2391, -1.312), (0.675, -0.075, -1.27), (0.835, -1.124, -1.551), (0.8917, -1.173, -1.494), (0.825, -0.975, -1.571), (0.825, -0.825, -1.563), (0.8125, -0.6765, -1.525), (0.8542, -0.6276, -1.49), (0.7542, -0.599, -1.501), (0.8125, -0.5394, -1.444), (0.825, -0.4255, -1.362), (0.825, -0.3505, -1.327), (0.825, -0.225, -1.278), (0.825, -0.075, -1.238), (0.9063, -1.073, -1.505), (0.9638, -1.124, -1.457), (0.9084, -0.975, -1.507), (0.9834, -0.975, -1.452), (0.9128, -0.825, -1.508), (0.9878, -0.825, -1.458), (0.9121, -0.7276, -1.507), (0.9673, -0.6765, -1.466), (0.975, -0.525, -1.405), (0.975, -0.4401, -1.355), (0.975, -0.3651, -1.321), (0.975, -0.225, -1.269), (0.9644, -0.0777, -1.22), (1.081, -1.125, -1.376), (1.158, -1.132, -1.276), (1.088, -0.975, -1.377), (1.163, -0.975, -1.316), (1.097, -0.825, -1.383), (1.172, -0.825, -1.32), (1.099, -0.675, -1.39), (1.174, -0.675, -1.321), (1.075, -0.525, -1.371), (1.15, -0.525, -1.317), (1.054, -0.4469, -1.351), (1.127, -0.3738, -1.278), (1.109, -0.225, -1.232), (1.08, -0.1295, -1.214), (1.047, -1.197, -0.304), (1.029, -1.174, -0.225), (1.005, -1.121, -0.06786), (1.046, -1.035, -0.0131), (1.031, -0.3296, -0.02221), (1.014, -0.225, -0.05391), (1.007, -0.02951, -1.171), (1.013, -0.075, -0.06216), (1.19, -1.187, -1.172), (1.185, -1.183, -0.4675), (1.137, -1.14, -0.3596), (1.088, -1.099, -0.225), (1.061, -1.068, -0.1131), (1.189, -1.018, -0.3152), (1.156, -0.9705, -0.2348), (1.077, -0.9811, -0.06786), (1.163, -0.825, -0.2098), (1.097, -0.825, -0.075), (1.168, -0.675, -0.1996), (1.104, -0.675, -0.075), (1.177, -0.525, -0.2083), (1.12, -0.525, -0.075), (1.199, -0.3008, -1.199), (1.199, -0.304, -0.4554), (1.183, -0.3404, -0.375), (1.16, -0.39, -0.2399), (1.091, -0.3778, -0.07333), (1.184, -0.225, -1.187), (1.189, -0.225, -0.4851), (1.149, -0.225, -0.375), (1.099, -0.225, -0.225), (1.064, -0.225, -0.1289), (1.127, -0.07635, -1.127), (1.173, -0.02319, -1.013), (1.196, -0.02817, -0.6089), (1.177, -0.0769, -0.5348), (1.128, -0.075, -0.375), (1.085, -0.075, -0.225), (1.056, -0.075, -0.1372), (1.207, -1.208, -1.072), (1.217, -1.23, -0.975), (1.224, -1.244, -0.825), (1.229, -1.235, -0.675), (1.221, -1.22, -0.5675), (1.219, -1.087, -1.226), (1.227, -0.975, -1.241), (1.224, -0.825, -1.245), (1.226, -0.675, -1.246), (1.23, -0.525, -1.242), (1.22, -0.4008, -1.227), (1.233, -1.132, -1.123), (1.259, -1.125, -0.975), (1.263, -1.125, -0.825), (1.27, -1.125, -0.675), (1.246, -1.13, -0.5205), (1.224, -1.083, -0.4152), (1.269, -0.975, -1.125), (1.286, -0.975, -0.975), (1.284, -0.975, -0.825), (1.283, -0.975, -0.675), (1.286, -0.975, -0.525), (1.238, -0.9705, -0.3691), (1.205, -0.9175, -0.2914), (1.264, -0.825, -1.125), (1.282, -0.825, -0.975), (1.281, -0.825, -0.825), (1.273, -0.825, -0.675), (1.279, -0.825, -0.525), (1.255, -0.825, -0.375), (1.211, -0.825, -0.2848), (1.269, -0.675, -1.125), (1.285, -0.675, -0.975), (1.277, -0.675, -0.825), (1.263, -0.675, -0.675), (1.264, -0.675, -0.525), (1.253, -0.675, -0.375), (1.218, -0.675, -0.2746), (1.277, -0.525, -1.125), (1.292, -0.525, -0.975), (1.278, -0.525, -0.825), (1.258, -0.525, -0.675), (1.249, -0.525, -0.525), (1.235, -0.525, -0.375), (1.212, -0.525, -0.2833), (1.243, -0.3605, -1.14), (1.276, -0.375, -0.975), (1.261, -0.375, -0.825), (1.24, -0.375, -0.675), (1.22, -0.3624, -0.5133), (1.208, -0.4154, -0.375), (1.2, -0.4499, -0.2998), (1.228, -0.225, -1.112), (1.257, -0.225, -0.975), (1.249, -0.225, -0.825), (1.227, -0.225, -0.675), (1.208, -0.225, -0.5601), (1.217, -0.1232, -1.083), (1.225, -0.07392, -0.9676), (1.241, -0.075, -0.825), (1.22, -0.0769, -0.6653), (1.203, -0.1282, -0.5913), (0.06768, -1.238, 0.06969), (0.1036, -1.237, 0.225), (0.1253, -1.221, 0.3498), (0.225, -1.314, 0.075), (0.225, -1.283, 0.225), (0.225, -1.229, 0.3671), (0.4087, -1.352, 0.01114), (0.3652, -1.341, 0.06669), (0.375, -1.284, 0.225), (0.375, -1.22, 0.3474), (0.525, -1.361, 0.0339), (0.525, -1.338, 0.1089), (0.525, -1.28, 0.225), (0.525, -1.217, 0.3383), (0.639, -1.362, 0.03405), (0.6834, -1.336, 0.08043), (0.675, -1.283, 0.225), (0.675, -1.223, 0.352), (0.8393, -1.252, 0.08354), (0.8393, -1.236, 0.2143), (0.825, -1.218, 0.3431), (0.9042, -1.204, 0.03923), (0.9062, -1.206, 0.2572), (0.9062, -1.206, 0.3156), (0.0128, -1.185, 0.1162), (0.0286, -1.166, 0.225), (0.0752, -1.153, 0.3899), (0.06086, -1.097, 0.5294), (0.1014, -1.076, 0.629), (0.001436, -1.049, 0.5824), (0.07384, -0.9758, 0.6812), (0.1462, -0.9029, 0.7512), (0.03558, -0.825, 0.7372), (0.1106, -0.825, 0.7622), (0.0111, -0.675, 0.744), (0.0861, -0.675, 0.7761), (0.0279, -0.525, 0.7346), (0.1029, -0.525, 0.7754), (0.03517, -0.375, 0.7308), (0.1102, -0.375, 0.7719), (0.01846, -0.225, 0.7396), (0.09346, -0.225, 0.7836), (0.009379, -0.075, 0.74), (0.08438, -0.075, 0.8004), (0.225, -1.197, 0.4421), (0.225, -1.16, 0.525), (0.225, -1.088, 0.6422), (0.225, -0.9873, 0.7172), (0.225, -0.9123, 0.7565), (0.225, -0.825, 0.7877), (0.225, -0.675, 0.8207), (0.225, -0.525, 0.8257), (0.225, -0.375, 0.8155), (0.225, -0.225, 0.8184), (0.225, -0.075, 0.8493), (0.375, -1.189, 0.4224), (0.375, -1.145, 0.525), (0.375, -1.081, 0.6338), (0.375, -0.9891, 0.7088), (0.375, -0.9141, 0.7578), (0.375, -0.825, 0.7898), (0.375, -0.675, 0.8267), (0.375, -0.525, 0.8406), (0.375, -0.375, 0.8177), (0.4499, -0.1503, 0.75), (0.39, -0.2102, 0.781), (0.4499, -0.1499, 0.75), (0.39, -0.08996, 0.8037), (0.525, -1.185, 0.4133), (0.5356, -1.108, 0.5384), (0.4927, -1.067, 0.6178), (0.5927, -1.044, 0.5973), (0.524, -0.9748, 0.6699), (0.4554, -0.9052, 0.7529), (0.5471, -0.825, 0.7139), (0.4721, -0.825, 0.7643), (0.568, -0.675, 0.7232), (0.493, -0.675, 0.7821), (0.584, -0.525, 0.7359), (0.509, -0.525, 0.7902), (0.57, -0.375, 0.7375), (0.495, -0.375, 0.7741), (0.5188, -0.2102, 0.7294), (0.4647, -0.2503, 0.7552), (0.5361, -0.08996, 0.7352), (0.4935, -0.04994, 0.7743), (0.675, -1.189, 0.427), (0.675, -1.114, 0.5086), (0.6818, -0.9866, 0.5822), (0.6363, -0.9444, 0.6221), (0.7316, -0.825, 0.5878), (0.6566, -0.825, 0.6389), (0.7324, -0.675, 0.5851), (0.6574, -0.675, 0.6482), (0.7387, -0.525, 0.5894), (0.6637, -0.525, 0.6609), (0.7469, -0.375, 0.5941), (0.6719, -0.375, 0.6625), (0.7399, -0.225, 0.5651), (0.6649, -0.225, 0.6493), (0.7358, -0.075, 0.5559), (0.6608, -0.075, 0.6565), (0.8988, -1.199, 0.1392), (0.8988, -1.199, 0.1572), (0.825, -1.177, 0.4181), (0.825, -1.102, 0.4808), (0.825, -0.975, 0.5212), (0.8941, -0.7656, 0.4421), (0.8364, -0.8193, 0.5073), (0.8821, -0.675, 0.4228), (0.8071, -0.675, 0.5101), (0.8734, -0.525, 0.3966), (0.7984, -0.525, 0.5144), (0.8976, -0.3046, 0.1461), (0.8788, -0.3369, 0.225), (0.8508, -0.3868, 0.3643), (0.7829, -0.375, 0.5191), (0.8879, -0.225, 0.1309), (0.8434, -0.225, 0.225), (0.7903, -0.225, 0.375), (0.7598, -0.225, 0.4901), (0.8874, -0.075, 0.13), (0.8445, -0.075, 0.225), (0.7933, -0.075, 0.375), (0.7612, -0.075, 0.4809), (0.9536, -1.139, 0.08354), (0.9519, -1.139, 0.2143), (0.9359, -1.124, 0.3693), (0.9124, -1.074, 0.4602), (1.039, -0.9811, 0.08209), (1.03, -0.975, 0.225), (0.9832, -0.975, 0.375), (0.9182, -0.975, 0.4664), (1.043, -0.825, 0.1166), (1.023, -0.825, 0.225), (0.9511, -0.8193, 0.3852), (0.9119, -0.8656, 0.4617), (1.042, -0.675, 0.1176), (1.0, -0.675, 0.225), (0.9327, -0.675, 0.3478), (1.029, -0.525, 0.116), (0.9678, -0.525, 0.225), (0.9143, -0.525, 0.3216), (0.9783, -0.3671, 0.08132), (0.9213, -0.4119, 0.225), (0.9032, -0.4446, 0.3072), (0.9389, -0.225, 0.05589), (0.9377, -0.075, 0.05503), (1.058, -0.9352, 0.03681), (1.059, -0.825, 0.04156), (1.061, -0.675, 0.04255), (1.068, -0.525, 0.04099), (1.062, -0.4296, 0.01653), (0.075, 0.075, -1.41), (0.07183, 0.2316, -1.371), (0.1197, 0.2859, -1.345), (0.01851, 0.375, -1.354), (0.09351, 0.375, -1.335), (0.004963, 0.4599, -1.352), (0.06298, 0.516, -1.315), (0.08034, 0.6782, -1.246), (0.03389, 0.7986, -1.221), (0.225, 0.075, -1.378), (0.225, 0.1941, -1.364), (0.225, 0.2691, -1.342), (0.225, 0.375, -1.312), (0.2326, 0.5353, -1.244), (0.1876, 0.6304, -1.214), (0.375, 0.075, -1.361), (0.3892, 0.2238, -1.355), (0.3487, 0.2729, -1.345), (0.4487, 0.3003, -1.35), (0.3892, 0.3602, -1.314), (0.375, 0.5041, -1.234), (0.4576, 0.075, -1.353), (0.5326, 0.075, -1.324), (0.4581, 0.225, -1.353), (0.5331, 0.225, -1.331), (0.451, 0.3003, -1.35), (0.5106, 0.3602, -1.298), (0.525, 0.4736, -1.218), (0.675, 0.075, -1.262), (0.6831, 0.2202, -1.248), (0.6307, 0.375, -1.232), (0.6025, 0.4515, -1.202), (0.8146, 0.06352, -1.213), (0.7577, 0.167, -1.205), (0.9073, 0.005867, -1.204), (0.1339, 0.7304, -1.191), (0.08034, 0.8392, -1.175), (0.07135, 0.9825, -1.095), (0.1189, 1.038, -1.042), (0.01891, 1.054, -1.056), (0.07135, 1.098, -0.9851), (0.075, 1.182, -0.8611), (0.2876, 0.5922, -1.195), (0.2326, 0.6782, -1.175), (0.2272, 0.829, -1.099), (0.2786, 0.8817, -1.029), (0.1786, 0.9375, -1.069), (0.2331, 0.9849, -0.9855), (0.2876, 1.032, -0.8584), (0.1876, 1.088, -0.9419), (0.221, 1.12, -0.8107), (0.2447, 1.141, -0.675), (0.2683, 1.168, -0.525), (0.273, 1.182, -0.375), (0.2668, 1.182, -0.225), (0.283, 1.191, -0.075), (0.375, 0.5791, -1.181), (0.376, 0.6741, -1.108), (0.4266, 0.7235, -1.02), (0.3266, 0.7817, -1.073), (0.3751, 0.8258, -0.9746), (0.4237, 0.8699, -0.855), (0.3237, 0.9323, -0.9291), (0.3631, 0.9675, -0.8067), (0.3907, 0.9929, -0.675), (0.4262, 1.028, -0.525), (0.4498, 1.05, -0.4495), (0.3025, 1.053, -0.7584), (0.3157, 1.066, -0.675), (0.3512, 1.093, -0.525), (0.3899, 1.104, -0.3897), (0.375, 1.13, -0.225), (0.375, 1.152, -0.075), (0.5313, 0.5536, -1.127), (0.5855, 0.5912, -1.038), (0.4855, 0.6235, -1.079), (0.5294, 0.6767, -0.9791), (0.5733, 0.7299, -0.8775), (0.4733, 0.7699, -0.9202), (0.5134, 0.8196, -0.8162), (0.5479, 0.8656, -0.675), (0.577, 0.8847, -0.5651), (0.4535, 0.9027, -0.755), (0.4729, 0.9179, -0.675), (0.5262, 0.9474, -0.5191), (0.5281, 1.016, -0.3897), (0.5762, 1.035, -0.225), (0.5882, 1.045, -0.1343), (0.4801, 1.064, -0.3495), (0.5012, 1.073, -0.225), (0.5329, 1.085, -0.08056), (0.7385, 0.267, -1.188), (0.7057, 0.375, -1.168), (0.6615, 0.4873, -1.122), (0.6895, 0.5761, -0.9828), (0.7492, 0.5995, -0.8988), (0.6492, 0.6299, -0.938), (0.6884, 0.678, -0.8382), (0.7308, 0.7291, -0.675), (0.7467, 0.7462, -0.5843), (0.6277, 0.7693, -0.7775), (0.6558, 0.7906, -0.675), (0.6775, 0.8209, -0.5247), (0.702, 0.8486, -0.375), (0.7277, 0.8744, -0.2556), (0.6083, 0.9082, -0.4651), (0.627, 0.9323, -0.375), (0.6766, 0.95, -0.2134), (0.6797, 1.014, -0.08056), (0.6328, 1.062, -0.03427), (0.8577, 0.1059, -1.168), (0.8232, 0.2245, -1.128), (0.8886, 0.2821, -1.038), (0.7956, 0.375, -1.093), (0.8706, 0.375, -1.013), (0.8917, 0.4181, -0.01239), (0.7722, 0.4694, -1.07), (0.8233, 0.4962, -0.9677), (0.8216, 0.5581, -0.8393), (0.8653, 0.5649, -0.675), (0.8845, 0.5807, -0.5647), (0.8895, 0.525, -0.02194), (0.7693, 0.626, -0.7988), (0.7903, 0.6541, -0.675), (0.8205, 0.6764, -0.5245), (0.8447, 0.6915, -0.375), (0.8698, 0.7084, -0.225), (0.8904, 0.6775, -0.07012), (0.7564, 0.757, -0.4843), (0.7697, 0.7736, -0.375), (0.7874, 0.8247, -0.2134), (0.8463, 0.825, -0.075), (0.7526, 0.9038, -0.1556), (0.7791, 0.9341, -0.075), (0.966, 0.06526, -1.12), (1.025, 0.1246, -1.025), (1.019, 0.075, -0.04886), (0.9246, 0.1821, -1.068), (0.9796, 0.2298, -0.9816), (1.035, 0.2776, -0.8782), (1.048, 0.2932, -0.3141), (1.036, 0.2743, -0.225), (0.9999, 0.2235, -0.07916), (0.9326, 0.375, -0.9384), (1.002, 0.3733, -0.8269), (1.016, 0.4096, -0.675), (1.025, 0.4059, -0.525), (1.041, 0.3704, -0.3684), (1.015, 0.375, -0.225), (0.9378, 0.3709, -0.06743), (0.9089, 0.4581, -0.9128), (0.9263, 0.473, -0.825), (0.9406, 0.4899, -0.675), (0.9435, 0.5284, -0.5188), (0.9795, 0.525, -0.375), (0.9737, 0.525, -0.225), (0.9277, 0.525, -0.09694), (0.9059, 0.6066, -0.4647), (0.9147, 0.6165, -0.375), (0.9193, 0.6334, -0.225), (0.9121, 0.6292, -0.1169), (1.073, 0.02465, -1.071), (1.121, 0.06717, -0.9687), (1.171, 0.1083, -0.825), (1.185, 0.08079, -0.6653), (1.154, 0.075, -0.525), (1.115, 0.075, -0.375), (1.088, 0.075, -0.225), (1.064, 0.075, -0.1239), (1.069, 0.1776, -0.9248), (1.096, 0.2265, -0.8269), (1.132, 0.225, -0.675), (1.112, 0.225, -0.525), (1.077, 0.2359, -0.3684), (1.067, 0.1993, -0.225), (1.06, 0.1726, -0.1319), (1.066, 0.3222, -0.7782), (1.073, 0.3346, -0.675), (1.065, 0.3309, -0.525), (1.055, 0.3174, -0.4141), (0.075, 1.221, -0.7861), (0.075, 1.26, -0.675), (0.075, 1.278, -0.525), (0.075, 1.276, -0.375), (0.075, 1.276, -0.225), (0.075, 1.275, -0.075), (0.1544, 1.204, -0.763), (0.1697, 1.22, -0.675), (0.1933, 1.236, -0.525), (0.198, 1.232, -0.375), (0.1918, 1.223, -0.225), (0.208, 1.225, -0.075), (1.206, 0.0097, -0.9126), (1.217, 0.03326, -0.825), (1.216, 0.03464, -0.7089), (0.01119, 0.03636, 0.7378), (0.07321, 0.08041, 0.8216), (0.1352, 0.1245, 0.91), (0.02968, 0.225, 0.8636), (0.1047, 0.225, 0.9259), (0.004339, 0.3082, 0.8958), (0.0626, 0.3649, 0.9509), (0.07529, 0.5151, 1.015), (0.1255, 0.5586, 1.068), (0.03495, 0.675, 1.024), (0.11, 0.675, 1.081), (0.006964, 0.8961, 0.8957), (0.06404, 0.8388, 0.982), (0.1211, 0.7815, 1.073), (0.075, 1.024, 0.7059), (0.06418, 0.9489, 0.8374), (0.107, 0.9159, 0.9296), (0.002461, 1.199, 0.2959), (0.06148, 1.192, 0.3862), (0.075, 1.134, 0.525), (0.075, 1.069, 0.6309), (0.225, 0.04039, 0.8851), (0.225, 0.1154, 0.9112), (0.225, 0.225, 0.9464), (0.2169, 0.3812, 1.016), (0.2615, 0.4354, 1.062), (0.1615, 0.4586, 1.047), (0.2169, 0.5151, 1.096), (0.225, 0.675, 1.15), (0.1719, 0.8815, 1.03), (0.2231, 0.8289, 1.102), (0.225, 1.038, 0.727), (0.225, 0.9973, 0.825), (0.2231, 0.9361, 0.9778), (0.2719, 0.9149, 1.069), (0.2996, 1.2, 0.0004376), (0.225, 1.192, 0.4363), (0.225, 1.142, 0.525), (0.225, 1.075, 0.652), (0.3667, 0.07764, 0.8671), (0.3111, 0.1294, 0.905), (0.4131, 0.225, 0.8777), (0.3381, 0.225, 0.9205), (0.4397, 0.3112, 0.892), (0.3836, 0.3733, 0.9783), (0.3275, 0.4354, 1.062), (0.4275, 0.461, 1.034), (0.3765, 0.5166, 1.109), (0.375, 0.675, 1.184), (0.375, 0.825, 1.155), (0.3469, 1.047, 0.7432), (0.3881, 1.029, 0.8105), (0.375, 0.9817, 0.975), (0.375, 0.931, 1.086), (0.3894, 1.188, 0.06026), (0.449, 1.2, 0.1511), (0.375, 1.189, 0.4275), (0.375, 1.141, 0.525), (0.3881, 1.072, 0.6859), (0.4469, 1.05, 0.7508), (0.5794, 0.075, 0.7294), (0.5044, 0.075, 0.7894), (0.5708, 0.225, 0.7153), (0.4958, 0.225, 0.8027), (0.5823, 0.375, 0.725), (0.5086, 0.3667, 0.8352), (0.4714, 0.4112, 0.9342), (0.5942, 0.463, 0.7392), (0.5742, 0.4923, 0.825), (0.5296, 0.5272, 0.974), (0.4878, 0.561, 1.089), (0.5878, 0.6188, 1.014), (0.5327, 0.6713, 1.115), (0.525, 0.825, 1.128), (0.5813, 1.035, 0.5699), (0.5491, 1.024, 0.675), (0.5105, 1.014, 0.8105), (0.525, 0.9677, 0.975), (0.525, 0.923, 1.075), (0.525, 1.144, 0.075), (0.5264, 1.181, 0.2107), (0.5264, 1.161, 0.3792), (0.5288, 1.091, 0.5219), (0.4741, 1.063, 0.675), (0.4508, 1.05, 0.7508), (0.7274, 0.075, 0.5663), (0.6524, 0.075, 0.6544), (0.7481, 0.2934, 0.4454), (0.7168, 0.236, 0.5234), (0.635, 0.225, 0.6403), (0.7445, 0.375, 0.4358), (0.7001, 0.375, 0.525), (0.6305, 0.375, 0.65), (0.7394, 0.525, 0.4208), (0.7045, 0.525, 0.525), (0.6421, 0.5178, 0.6835), (0.6156, 0.5673, 0.825), (0.6041, 0.5934, 0.9139), (0.7422, 0.675, 0.4272), (0.7191, 0.675, 0.525), (0.6855, 0.675, 0.675), (0.6567, 0.675, 0.825), (0.6283, 0.6713, 0.9683), (0.6163, 0.7188, 1.073), (0.7441, 0.825, 0.4329), (0.715, 0.825, 0.525), (0.6807, 0.825, 0.675), (0.6669, 0.825, 0.825), (0.6466, 0.825, 0.975), (0.6144, 0.825, 1.071), (0.7328, 1.042, 0.04956), (0.7335, 1.023, 0.2502), (0.7112, 0.9737, 0.3799), (0.6456, 0.9811, 0.5219), (0.6319, 0.9488, 0.675), (0.6259, 0.9385, 0.825), (0.6144, 0.9192, 0.975), (0.603, 0.9042, 1.054), (0.6797, 1.077, 0.08974), (0.6801, 1.091, 0.2101), (0.6312, 1.083, 0.375), (0.608, 1.059, 0.4699), (0.897, 0.02436, 0.145), (0.8757, 0.07462, 0.2158), (0.8168, 0.075, 0.375), (0.7699, 0.075, 0.4913), (0.8846, 0.2585, 0.1119), (0.8634, 0.2151, 0.2158), (0.7907, 0.236, 0.3872), (0.7634, 0.1934, 0.4723), (0.8752, 0.3709, 0.06714), (0.8238, 0.375, 0.225), (0.7736, 0.375, 0.3608), (0.8624, 0.525, 0.075), (0.8149, 0.525, 0.225), (0.7671, 0.525, 0.3458), (0.8722, 0.675, 0.075), (0.8178, 0.675, 0.225), (0.7663, 0.675, 0.3522), (0.8607, 0.825, 0.075), (0.8128, 0.825, 0.225), (0.7666, 0.825, 0.3579), (0.7863, 0.985, 0.08974), (0.7706, 0.9737, 0.2101), (0.7601, 0.9229, 0.3331), (0.7501, 1.05, 0.1496), (0.7501, 1.05, 0.1502), (0.9369, 0.07462, 0.08698), (0.9033, 0.1244, 0.1596), (0.922, 0.2151, 0.06714), (0.9033, 0.1585, 0.1596), (0.9051, 0.3181, 0.0119), (0.075, 1.271, 0.075), (0.06148, 1.245, 0.2376), (0.1025, 1.228, 0.3437), (0.2398, 1.24, 0.06026), (0.225, 1.273, 0.225), (0.225, 1.237, 0.3613), (0.349, 1.216, 0.1004), (0.3894, 1.232, 0.2107), (0.375, 1.228, 0.3525), (0.4773, 1.215, 0.2511), (0.4773, 1.215, 0.332)], [], [(3, 2, 0, 1), (9, 8, 4, 5), (9, 1, 0, 8), (10, 9, 5, 6), (11, 10, 6, 7), (2, 12, 8, 0), (3, 13, 12, 2), (13, 3, 1, 9), (14, 13, 9, 10), (15, 14, 10, 11), (19, 18, 16, 17), (23, 5, 4, 22), (24, 23, 18, 19), (24, 6, 5, 23), (25, 24, 19, 20), (25, 7, 6, 24), (26, 25, 20, 21), (8, 28, 22, 4), (28, 29, 23, 22), (30, 11, 7, 25), (31, 30, 25, 26), (32, 31, 26, 27), (12, 33, 28, 8), (35, 15, 11, 30), (36, 35, 30, 31), (37, 36, 31, 32), (39, 37, 32, 38), (48, 43, 42, 47), (49, 44, 43, 48), (57, 56, 51, 52), (57, 47, 46, 56), (58, 57, 52, 53), (58, 48, 47, 57), (59, 58, 53, 54), (59, 49, 48, 58), (60, 59, 54, 55), (60, 50, 49, 59), (66, 52, 51, 65), (67, 66, 61, 62), (67, 53, 52, 66), (68, 67, 62, 63), (68, 54, 53, 67), (69, 68, 63, 64), (69, 55, 54, 68), (56, 70, 65, 51), (72, 62, 61, 71), (73, 63, 62, 72), (74, 64, 63, 73), (76, 66, 65, 75), (66, 76, 71, 61), (77, 69, 64, 74), (70, 78, 75, 65), (80, 79, 45, 50), (86, 60, 55, 83), (86, 80, 50, 60), (87, 86, 83, 84), (87, 81, 80, 86), (88, 87, 84, 85), (88, 82, 81, 87), (90, 83, 55, 69), (91, 84, 83, 90), (92, 85, 84, 91), (95, 88, 85, 92), (96, 95, 92, 93), (96, 89, 88, 95), (97, 96, 93, 94), (100, 90, 69, 77), (101, 91, 90, 100), (102, 92, 91, 101), (103, 93, 92, 102), (104, 94, 93, 103), (106, 97, 94, 104), (107, 106, 104, 105), (107, 98, 97, 106), (108, 99, 98, 107), (114, 113, 110, 111), (115, 114, 111, 112), (118, 117, 113, 114), (119, 118, 114, 115), (119, 17, 16, 118), (120, 119, 115, 116), (18, 123, 118, 16), (124, 19, 17, 119), (125, 124, 119, 120), (125, 20, 19, 124), (126, 125, 120, 121), (126, 21, 20, 125), (127, 126, 121, 122), (23, 128, 123, 18), (129, 26, 21, 126), (130, 129, 126, 127), (130, 27, 26, 129), (132, 29, 28, 131), (29, 132, 128, 23), (133, 32, 27, 130), (33, 134, 131, 28), (134, 135, 132, 131), (34, 135, 134, 33), (141, 140, 136, 137), (141, 111, 110, 140), (142, 141, 137, 138), (142, 112, 111, 141), (143, 142, 138, 139), (113, 145, 140, 110), (147, 115, 112, 142), (148, 147, 142, 143), (148, 116, 115, 147), (149, 148, 143, 144), (117, 151, 145, 113), (151, 152, 146, 145), (118, 152, 151, 117), (153, 120, 116, 148), (154, 153, 148, 149), (154, 121, 120, 153), (155, 154, 149, 150), (155, 122, 121, 154), (123, 156, 152, 118), (157, 127, 122, 155), (128, 158, 156, 123), (132, 160, 158, 128), (160, 161, 159, 158), (135, 162, 160, 132), (165, 137, 136, 164), (166, 138, 137, 165), (167, 139, 138, 166), (140, 170, 164, 136), (170, 171, 165, 164), (172, 143, 139, 167), (173, 172, 167, 168), (173, 144, 143, 172), (174, 173, 168, 169), (145, 175, 170, 140), (175, 176, 171, 170), (146, 176, 175, 145), (177, 149, 144, 173), (178, 177, 173, 174), (178, 150, 149, 177), (152, 179, 176, 146), (156, 180, 179, 152), (158, 182, 180, 156), (182, 183, 181, 180), (159, 183, 182, 158), (185, 161, 160, 184), (161, 185, 183, 159), (162, 186, 184, 160), (186, 187, 185, 184), (163, 187, 186, 162), (189, 166, 165, 188), (190, 189, 42, 43), (190, 167, 166, 189), (191, 190, 43, 44), (191, 168, 167, 190), (192, 169, 168, 191), (171, 193, 188, 165), (176, 194, 193, 171), (179, 195, 194, 176), (180, 197, 195, 179), (197, 198, 196, 195), (181, 198, 197, 180), (183, 199, 198, 181), (185, 200, 199, 183), (187, 201, 200, 185), (205, 203, 46, 47), (205, 189, 188, 203), (189, 205, 47, 42), (206, 191, 44, 49), (207, 206, 49, 50), (207, 192, 191, 206), (192, 207, 50, 45), (193, 208, 203, 188), (208, 209, 204, 203), (194, 210, 208, 193), (210, 211, 209, 208), (195, 212, 210, 194), (212, 213, 211, 210), (196, 213, 212, 195), (198, 214, 213, 196), (199, 215, 214, 198), (200, 216, 215, 199), (201, 217, 216, 200), (202, 218, 217, 201), (203, 219, 56, 46), (204, 220, 219, 203), (209, 221, 220, 204), (211, 222, 221, 209), (213, 223, 222, 211), (214, 225, 223, 213), (225, 226, 224, 223), (215, 227, 225, 214), (227, 228, 226, 225), (216, 229, 227, 215), (217, 230, 229, 216), (218, 231, 230, 217), (219, 232, 70, 56), (220, 233, 232, 219), (221, 234, 233, 220), (222, 235, 234, 221), (223, 237, 235, 222), (237, 238, 236, 235), (224, 238, 237, 223), (226, 239, 238, 224), (241, 228, 227, 240), (228, 241, 239, 226), (229, 242, 240, 227), (242, 243, 241, 240), (230, 244, 242, 229), (244, 245, 243, 242), (231, 245, 244, 230), (232, 246, 78, 70), (233, 247, 246, 232), (234, 248, 247, 233), (235, 250, 248, 234), (250, 251, 249, 248), (236, 251, 250, 235), (238, 252, 251, 236), (239, 253, 252, 238), (241, 254, 253, 239), (243, 255, 254, 241), (245, 257, 255, 243), (257, 258, 256, 255), (260, 130, 127, 259), (262, 133, 130, 260), (262, 38, 32, 133), (263, 262, 260, 261), (266, 39, 38, 262), (267, 266, 262, 263), (267, 40, 39, 266), (268, 267, 263, 264), (268, 41, 40, 267), (269, 268, 264, 265), (271, 155, 150, 270), (273, 157, 155, 271), (273, 259, 127, 157), (274, 273, 271, 272), (276, 260, 259, 273), (277, 276, 273, 274), (277, 261, 260, 276), (278, 277, 274, 275), (280, 263, 261, 277), (281, 280, 277, 278), (281, 264, 263, 280), (282, 281, 278, 279), (282, 265, 264, 281), (284, 269, 265, 282), (285, 284, 282, 283), (288, 174, 169, 286), (289, 288, 286, 287), (291, 178, 174, 288), (291, 270, 150, 178), (292, 291, 288, 289), (293, 292, 289, 290), (295, 271, 270, 291), (296, 295, 291, 292), (296, 272, 271, 295), (297, 296, 292, 293), (298, 297, 293, 294), (300, 274, 272, 296), (301, 300, 296, 297), (301, 275, 274, 300), (302, 301, 297, 298), (303, 302, 298, 299), (304, 278, 275, 301), (305, 304, 301, 302), (305, 279, 278, 304), (306, 305, 302, 303), (307, 282, 279, 305), (308, 307, 305, 306), (308, 283, 282, 307), (310, 285, 283, 308), (311, 310, 308, 309), (312, 192, 45, 79), (312, 286, 169, 192), (313, 287, 286, 312), (315, 289, 287, 313), (316, 315, 313, 314), (316, 290, 289, 315), (318, 293, 290, 316), (319, 318, 316, 317), (319, 294, 293, 318), (322, 298, 294, 319), (323, 322, 319, 320), (323, 299, 298, 322), (324, 323, 320, 321), (326, 303, 299, 323), (327, 326, 323, 324), (328, 327, 324, 325), (329, 306, 303, 326), (330, 329, 326, 327), (331, 330, 327, 328), (332, 308, 306, 329), (333, 332, 329, 330), (333, 309, 308, 332), (334, 333, 330, 331), (336, 311, 309, 333), (337, 336, 333, 334), (338, 337, 334, 335), (339, 312, 79, 80), (340, 339, 80, 81), (340, 313, 312, 339), (341, 340, 81, 82), (341, 314, 313, 340), (343, 316, 314, 341), (344, 343, 341, 342), (344, 317, 316, 343), (348, 319, 317, 344), (349, 348, 344, 345), (349, 320, 319, 348), (350, 349, 345, 346), (350, 321, 320, 349), (351, 350, 346, 347), (353, 324, 321, 350), (354, 353, 350, 351), (354, 325, 324, 353), (355, 354, 351, 352), (356, 328, 325, 354), (357, 356, 354, 355), (358, 331, 328, 356), (359, 358, 356, 357), (360, 334, 331, 358), (361, 360, 358, 359), (361, 335, 334, 360), (362, 338, 335, 361), (363, 341, 82, 88), (364, 363, 88, 89), (364, 342, 341, 363), (369, 344, 342, 364), (370, 369, 364, 365), (370, 345, 344, 369), (371, 370, 365, 366), (371, 346, 345, 370), (372, 371, 366, 367), (372, 347, 346, 371), (373, 372, 367, 368), (374, 351, 347, 372), (375, 374, 372, 373), (375, 352, 351, 374), (376, 355, 352, 375), (377, 357, 355, 376), (378, 359, 357, 377), (379, 364, 89, 96), (380, 379, 96, 97), (380, 365, 364, 379), (381, 380, 97, 98), (381, 366, 365, 380), (382, 381, 98, 99), (382, 367, 366, 381), (383, 368, 367, 382), (384, 373, 368, 383), (385, 382, 99, 108), (386, 385, 108, 109), (386, 383, 382, 385), (389, 361, 359, 388), (390, 362, 361, 389), (392, 375, 373, 391), (394, 376, 375, 392), (395, 394, 392, 393), (396, 377, 376, 394), (397, 396, 394, 395), (398, 378, 377, 396), (398, 388, 359, 378), (399, 398, 396, 397), (400, 389, 388, 398), (401, 400, 398, 399), (403, 390, 389, 400), (404, 403, 400, 401), (405, 404, 401, 402), (407, 384, 383, 406), (407, 391, 373, 384), (409, 392, 391, 407), (410, 409, 407, 408), (410, 393, 392, 409), (414, 395, 393, 410), (415, 414, 410, 411), (416, 415, 411, 412), (417, 416, 412, 413), (418, 397, 395, 414), (419, 418, 414, 415), (420, 419, 415, 416), (421, 420, 416, 417), (422, 399, 397, 418), (423, 422, 418, 419), (424, 423, 419, 420), (425, 424, 420, 421), (426, 401, 399, 422), (427, 426, 422, 423), (427, 402, 401, 426), (428, 427, 423, 424), (429, 428, 424, 425), (430, 405, 402, 427), (431, 430, 427, 428), (432, 386, 109, 387), (432, 406, 383, 386), (436, 407, 406, 432), (437, 436, 432, 433), (437, 408, 407, 436), (438, 437, 433, 434), (439, 438, 434, 435), (441, 410, 408, 437), (442, 441, 437, 438), (442, 411, 410, 441), (443, 442, 438, 439), (443, 412, 411, 442), (444, 443, 439, 440), (444, 413, 412, 443), (445, 417, 413, 444), (446, 421, 417, 445), (447, 425, 421, 446), (429, 449, 448, 428), (449, 429, 425, 447), (450, 431, 428, 448), (451, 450, 448, 449), (453, 452, 12, 13), (454, 453, 13, 14), (455, 454, 14, 15), (457, 456, 453, 454), (458, 457, 454, 455), (462, 461, 456, 457), (463, 462, 457, 458), (464, 463, 458, 459), (465, 464, 459, 460), (467, 466, 461, 462), (468, 467, 462, 463), (469, 468, 463, 464), (470, 469, 464, 465), (472, 471, 467, 468), (473, 472, 468, 469), (474, 473, 469, 470), (476, 475, 472, 473), (452, 477, 33, 12), (477, 478, 34, 33), (453, 478, 477, 452), (479, 455, 15, 35), (480, 479, 35, 36), (481, 480, 36, 37), (456, 482, 478, 453), (483, 458, 455, 479), (484, 483, 479, 480), (484, 459, 458, 483), (485, 484, 480, 481), (485, 460, 459, 484), (461, 486, 482, 456), (488, 465, 460, 485), (466, 489, 486, 461), (489, 490, 487, 486), (467, 490, 489, 466), (491, 470, 465, 488), (471, 492, 490, 467), (472, 493, 492, 471), (474, 495, 494, 473), (495, 474, 470, 491), (497, 496, 492, 493), (475, 497, 493, 472), (476, 498, 497, 475), (498, 476, 473, 494), (499, 498, 494, 495), (500, 481, 37, 39), (501, 500, 39, 40), (502, 501, 40, 41), (503, 485, 481, 500), (504, 503, 500, 501), (505, 488, 485, 503), (506, 505, 503, 504), (507, 491, 488, 505), (508, 495, 491, 507), (478, 509, 135, 34), (482, 511, 509, 478), (511, 512, 510, 509), (486, 513, 511, 482), (513, 514, 512, 511), (487, 514, 513, 486), (490, 515, 514, 487), (492, 516, 515, 490), (496, 518, 516, 492), (497, 519, 518, 496), (498, 520, 519, 497), (499, 521, 520, 498), (521, 499, 495, 517), (509, 522, 162, 135), (522, 523, 163, 162), (510, 523, 522, 509), (512, 524, 523, 510), (514, 525, 524, 512), (515, 526, 525, 514), (516, 527, 526, 515), (518, 528, 527, 516), (519, 529, 528, 518), (520, 530, 529, 519), (521, 531, 530, 520), (533, 532, 530, 531), (523, 534, 187, 163), (524, 535, 534, 523), (525, 536, 535, 524), (526, 537, 536, 525), (527, 538, 537, 526), (528, 540, 538, 527), (540, 541, 539, 538), (529, 541, 540, 528), (530, 542, 541, 529), (532, 543, 542, 530), (533, 544, 543, 532), (534, 545, 201, 187), (545, 546, 202, 201), (535, 547, 545, 534), (547, 548, 546, 545), (536, 549, 547, 535), (549, 550, 548, 547), (537, 551, 549, 536), (551, 552, 550, 549), (538, 553, 551, 537), (553, 554, 552, 551), (539, 554, 553, 538), (541, 555, 554, 539), (542, 556, 555, 541), (543, 557, 556, 542), (544, 558, 557, 543), (546, 559, 218, 202), (548, 560, 559, 546), (550, 561, 560, 548), (552, 562, 561, 550), (554, 563, 562, 552), (555, 565, 563, 554), (565, 566, 564, 563), (556, 566, 565, 555), (557, 567, 566, 556), (558, 568, 567, 557), (559, 569, 231, 218), (560, 570, 569, 559), (561, 571, 570, 560), (562, 572, 571, 561), (563, 573, 572, 562), (564, 574, 573, 563), (566, 575, 574, 564), (567, 576, 575, 566), (568, 577, 576, 567), (569, 578, 245, 231), (570, 580, 578, 569), (580, 581, 579, 578), (571, 582, 580, 570), (582, 583, 581, 580), (572, 584, 582, 571), (584, 585, 583, 582), (573, 586, 584, 572), (586, 587, 585, 584), (574, 587, 586, 573), (575, 588, 587, 574), (576, 590, 588, 575), (590, 591, 589, 588), (577, 591, 590, 576), (578, 592, 257, 245), (592, 593, 258, 257), (579, 593, 592, 578), (581, 594, 593, 579), (583, 595, 594, 581), (585, 596, 595, 583), (587, 598, 596, 585), (598, 599, 597, 596), (588, 600, 598, 587), (600, 601, 599, 598), (589, 601, 600, 588), (591, 602, 601, 589), (502, 604, 603, 501), (604, 502, 41, 268), (605, 604, 268, 269), (606, 504, 501, 603), (607, 606, 603, 604), (608, 607, 604, 605), (506, 610, 609, 505), (610, 506, 504, 606), (611, 610, 606, 607), (612, 611, 607, 608), (613, 507, 505, 609), (614, 613, 609, 610), (615, 614, 610, 611), (616, 615, 611, 612), (508, 617, 517, 495), (617, 508, 507, 613), (618, 617, 613, 614), (619, 618, 614, 615), (620, 521, 517, 617), (621, 620, 617, 618), (622, 605, 269, 284), (623, 622, 284, 285), (624, 608, 605, 622), (625, 624, 622, 623), (627, 612, 608, 624), (628, 627, 624, 625), (629, 628, 625, 626), (616, 631, 630, 615), (631, 616, 612, 627), (632, 631, 627, 628), (633, 632, 628, 629), (619, 635, 634, 618), (635, 619, 615, 630), (636, 635, 630, 631), (637, 636, 631, 632), (620, 638, 531, 521), (621, 639, 638, 620), (639, 621, 618, 634), (640, 639, 634, 635), (641, 640, 635, 636), (642, 641, 636, 637), (643, 533, 531, 638), (644, 643, 638, 639), (645, 644, 639, 640), (646, 645, 640, 641), (647, 623, 285, 310), (648, 647, 310, 311), (650, 625, 623, 647), (651, 650, 647, 648), (651, 626, 625, 650), (652, 651, 648, 649), (653, 629, 626, 651), (654, 653, 651, 652), (633, 656, 655, 632), (656, 633, 629, 653), (657, 656, 653, 654), (658, 637, 632, 655), (659, 658, 655, 656), (660, 659, 656, 657), (642, 662, 661, 641), (662, 642, 637, 658), (663, 662, 658, 659), (664, 663, 659, 660), (643, 665, 544, 533), (644, 666, 665, 643), (645, 667, 666, 644), (646, 668, 667, 645), (668, 646, 641, 661), (669, 668, 661, 662), (670, 669, 662, 663), (672, 671, 666, 667), (673, 672, 667, 668), (674, 673, 668, 669), (675, 648, 311, 336), (676, 675, 336, 337), (676, 649, 648, 675), (677, 676, 337, 338), (678, 652, 649, 676), (679, 678, 676, 677), (680, 654, 652, 678), (681, 680, 678, 679), (682, 657, 654, 680), (683, 682, 680, 681), (684, 660, 657, 682), (685, 684, 682, 683), (664, 687, 686, 663), (687, 664, 660, 684), (688, 687, 684, 685), (665, 689, 558, 544), (666, 690, 689, 665), (670, 692, 691, 669), (692, 670, 663, 686), (693, 692, 686, 687), (694, 693, 687, 688), (696, 695, 689, 690), (671, 696, 690, 666), (672, 697, 696, 671), (673, 698, 697, 672), (674, 699, 698, 673), (699, 674, 669, 691), (700, 699, 691, 692), (701, 677, 338, 362), (702, 679, 677, 701), (689, 703, 568, 558), (693, 705, 704, 692), (694, 706, 705, 693), (695, 707, 703, 689), (696, 708, 707, 695), (697, 709, 708, 696), (698, 710, 709, 697), (699, 711, 710, 698), (700, 712, 711, 699), (712, 700, 692, 704), (713, 712, 704, 705), (714, 713, 705, 706), (703, 715, 577, 568), (707, 716, 715, 703), (708, 717, 716, 707), (709, 718, 717, 708), (710, 719, 718, 709), (711, 720, 719, 710), (712, 721, 720, 711), (713, 722, 721, 712), (714, 723, 722, 713), (715, 724, 591, 577), (716, 726, 724, 715), (726, 727, 725, 724), (717, 727, 726, 716), (718, 728, 727, 717), (720, 730, 729, 719), (721, 731, 730, 720), (722, 732, 731, 721), (723, 733, 732, 722), (602, 735, 734, 601), (724, 735, 602, 591), (725, 736, 735, 724), (738, 737, 735, 736), (727, 738, 736, 725), (728, 739, 738, 727), (741, 740, 718, 719), (740, 742, 728, 718), (741, 743, 742, 740), (743, 741, 719, 729), (744, 743, 729, 730), (745, 744, 730, 731), (746, 745, 731, 732), (747, 746, 732, 733), (742, 748, 739, 728), (743, 749, 748, 742), (744, 750, 749, 743), (745, 751, 750, 744), (746, 752, 751, 745), (747, 753, 752, 746), (755, 681, 679, 754), (756, 683, 681, 755), (758, 685, 683, 756), (759, 758, 756, 757), (760, 688, 685, 758), (761, 760, 758, 759), (762, 694, 688, 760), (763, 701, 362, 390), (765, 702, 701, 763), (765, 754, 679, 702), (766, 765, 763, 764), (767, 755, 754, 765), (768, 767, 765, 766), (770, 756, 755, 767), (771, 770, 767, 768), (771, 757, 756, 770), (772, 771, 768, 769), (773, 759, 757, 771), (774, 773, 771, 772), (761, 776, 775, 760), (776, 761, 759, 773), (762, 777, 706, 694), (777, 762, 760, 775), (778, 777, 775, 776), (779, 714, 706, 777), (780, 763, 390, 403), (781, 780, 403, 404), (781, 764, 763, 780), (782, 781, 404, 405), (783, 766, 764, 781), (784, 783, 781, 782), (786, 768, 766, 783), (787, 786, 783, 784), (787, 769, 768, 786), (788, 787, 784, 785), (789, 772, 769, 787), (790, 789, 787, 788), (774, 792, 791, 773), (792, 774, 772, 789), (793, 792, 789, 790), (794, 776, 773, 791), (795, 794, 791, 792), (796, 795, 792, 793), (778, 798, 797, 777), (798, 778, 776, 794), (799, 798, 794, 795), (779, 800, 723, 714), (800, 779, 777, 797), (801, 800, 797, 798), (802, 782, 405, 430), (803, 802, 430, 431), (804, 784, 782, 802), (805, 804, 802, 803), (805, 785, 784, 804), (807, 788, 785, 805), (808, 807, 805, 806), (810, 790, 788, 807), (811, 810, 807, 808), (812, 811, 808, 809), (813, 793, 790, 810), (814, 813, 810, 811), (815, 814, 811, 812), (796, 817, 816, 795), (817, 796, 793, 813), (818, 817, 813, 814), (819, 818, 814, 815), (799, 821, 820, 798), (821, 799, 795, 816), (822, 821, 816, 817), (823, 822, 817, 818), (800, 824, 733, 723), (801, 825, 824, 800), (825, 801, 798, 820), (826, 825, 820, 821), (827, 826, 821, 822), (828, 803, 431, 450), (829, 828, 450, 451), (831, 805, 803, 828), (832, 831, 828, 829), (832, 806, 805, 831), (833, 832, 829, 830), (834, 808, 806, 832), (835, 834, 832, 833), (835, 809, 808, 834), (837, 812, 809, 835), (838, 837, 835, 836), (839, 815, 812, 837), (840, 839, 837, 838), (819, 842, 841, 818), (842, 819, 815, 839), (843, 842, 839, 840), (823, 845, 844, 822), (845, 823, 818, 841), (846, 845, 841, 842), (825, 848, 847, 824), (826, 849, 848, 825), (827, 850, 849, 826), (850, 827, 822, 844), (851, 850, 844, 845), (852, 747, 733, 824), (852, 853, 753, 747), (853, 852, 824, 847), (854, 853, 847, 848), (856, 72, 71, 855), (857, 73, 72, 856), (858, 74, 73, 857), (860, 76, 75, 859), (76, 860, 855, 71), (860, 861, 856, 855), (861, 862, 857, 856), (862, 863, 858, 857), (863, 77, 74, 858), (78, 864, 859, 75), (866, 860, 859, 865), (867, 861, 860, 866), (868, 862, 861, 867), (869, 863, 862, 868), (864, 870, 865, 859), (870, 871, 866, 865), (873, 867, 866, 872), (874, 868, 867, 873), (875, 869, 868, 874), (871, 876, 872, 866), (878, 873, 872, 877), (879, 874, 873, 878), (880, 875, 874, 879), (876, 881, 877, 872), (883, 878, 877, 882), (884, 879, 878, 883), (885, 880, 879, 884), (881, 886, 882, 877), (886, 887, 883, 882), (887, 888, 884, 883), (890, 885, 884, 889), (892, 888, 887, 891), (888, 892, 889, 884), (892, 893, 890, 889), (896, 893, 892, 895), (893, 896, 894, 890), (898, 896, 895, 897), (899, 100, 77, 863), (900, 101, 100, 899), (901, 102, 101, 900), (902, 103, 102, 901), (903, 104, 103, 902), (904, 105, 104, 903), (906, 107, 105, 904), (907, 906, 904, 905), (907, 108, 107, 906), (908, 109, 108, 907), (909, 899, 863, 869), (910, 900, 899, 909), (911, 901, 900, 910), (912, 902, 901, 911), (913, 903, 902, 912), (914, 904, 903, 913), (915, 905, 904, 914), (916, 907, 905, 915), (917, 908, 907, 916), (918, 909, 869, 875), (919, 910, 909, 918), (920, 911, 910, 919), (921, 912, 911, 920), (922, 913, 912, 921), (923, 914, 913, 922), (924, 915, 914, 923), (926, 916, 915, 924), (927, 917, 916, 926), (928, 918, 875, 880), (929, 919, 918, 928), (930, 920, 919, 929), (931, 921, 920, 930), (932, 922, 921, 931), (933, 923, 922, 932), (934, 924, 923, 933), (936, 926, 924, 934), (937, 936, 934, 935), (937, 927, 926, 936), (927, 937, 935, 925), (938, 928, 880, 885), (939, 929, 928, 938), (940, 930, 929, 939), (941, 931, 930, 940), (942, 932, 931, 941), (943, 933, 932, 942), (944, 934, 933, 943), (945, 935, 934, 944), (946, 947, 942, 941), (947, 948, 943, 942), (948, 949, 944, 943), (951, 938, 885, 890), (952, 939, 938, 951), (953, 940, 939, 952), (954, 941, 940, 953), (956, 945, 944, 955), (957, 946, 941, 954), (958, 947, 946, 957), (959, 948, 947, 958), (960, 949, 948, 959), (949, 960, 955, 944), (960, 961, 956, 955), (961, 950, 945, 956), (962, 951, 890, 894), (963, 952, 951, 962), (964, 953, 952, 963), (965, 954, 953, 964), (896, 966, 962, 894), (966, 967, 963, 962), (968, 969, 965, 964), (969, 957, 954, 965), (970, 958, 957, 969), (971, 959, 958, 970), (972, 960, 959, 971), (973, 961, 960, 972), (975, 964, 963, 974), (976, 966, 896, 898), (977, 967, 966, 976), (967, 977, 974, 963), (977, 978, 975, 974), (978, 968, 964, 975), (979, 969, 968, 978), (980, 970, 969, 979), (981, 971, 970, 980), (246, 982, 864, 78), (247, 983, 982, 246), (248, 984, 983, 247), (249, 985, 984, 248), (251, 986, 985, 249), (252, 987, 986, 251), (253, 988, 987, 252), (254, 989, 988, 253), (255, 991, 989, 254), (991, 992, 990, 989), (256, 992, 991, 255), (258, 993, 992, 256), (982, 994, 870, 864), (994, 995, 871, 870), (983, 995, 994, 982), (984, 996, 995, 983), (985, 997, 996, 984), (986, 998, 997, 985), (987, 999, 998, 986), (988, 1000, 999, 987), (989, 1001, 1000, 988), (990, 1002, 1001, 989), (992, 1003, 1002, 990), (993, 1004, 1003, 992), (995, 1005, 876, 871), (996, 1006, 1005, 995), (997, 1007, 1006, 996), (998, 1008, 1007, 997), (999, 1009, 1008, 998), (1000, 1010, 1009, 999), (1001, 1012, 1010, 1000), (1012, 1013, 1011, 1010), (1002, 1013, 1012, 1001), (1003, 1014, 1013, 1002), (1004, 1015, 1014, 1003), (1005, 1016, 881, 876), (1006, 1017, 1016, 1005), (1007, 1018, 1017, 1006), (1008, 1019, 1018, 1007), (1009, 1020, 1019, 1008), (1010, 1021, 1020, 1009), (1011, 1022, 1021, 1010), (1013, 1023, 1022, 1011), (1014, 1024, 1023, 1013), (1015, 1026, 1024, 1014), (1026, 1027, 1025, 1024), (1016, 1028, 886, 881), (1028, 1029, 887, 886), (1017, 1030, 1028, 1016), (1030, 1031, 1029, 1028), (1018, 1031, 1030, 1017), (1019, 1032, 1031, 1018), (1020, 1033, 1032, 1019), (1021, 1034, 1033, 1020), (1022, 1035, 1034, 1021), (1023, 1036, 1035, 1022), (1024, 1038, 1036, 1023), (1038, 1039, 1037, 1036), (1025, 1039, 1038, 1024), (1027, 1040, 1039, 1025), (1029, 1041, 891, 887), (1041, 1042, 892, 891), (1031, 1043, 1041, 1029), (1032, 1044, 1043, 1031), (1033, 1045, 1044, 1032), (1034, 1047, 1045, 1033), (1047, 1048, 1046, 1045), (1035, 1048, 1047, 1034), (1036, 1049, 1048, 1035), (1037, 1050, 1049, 1036), (1039, 1051, 1050, 1037), (1040, 1052, 1051, 1039), (1054, 1042, 1041, 1053), (1042, 1054, 895, 892), (1043, 1055, 1053, 1041), (1055, 1056, 1054, 1053), (1044, 1057, 1055, 1043), (1057, 1058, 1056, 1055), (1045, 1059, 1057, 1044), (1059, 1060, 1058, 1057), (1046, 1060, 1059, 1045), (1048, 1061, 1060, 1046), (1049, 1062, 1061, 1048), (1050, 1063, 1062, 1049), (1051, 1064, 1063, 1050), (1052, 1065, 1064, 1051), (1054, 1066, 897, 895), (1066, 1067, 898, 897), (1056, 1068, 1066, 1054), (1068, 1069, 1067, 1066), (1058, 1070, 1068, 1056), (1070, 1071, 1069, 1068), (1060, 1072, 1070, 1058), (1072, 1073, 1071, 1070), (1061, 1074, 1072, 1060), (1074, 1075, 1073, 1072), (1062, 1076, 1074, 1061), (1076, 1077, 1075, 1074), (1063, 1077, 1076, 1062), (1064, 1078, 1077, 1063), (1065, 1079, 1078, 1064), (1080, 1081, 972, 971), (1081, 1082, 973, 972), (1067, 1088, 976, 898), (1089, 1090, 981, 980), (1090, 1080, 971, 981), (1091, 1081, 1080, 1090), (1092, 1082, 1081, 1091), (1093, 1094, 1091, 1090), (1094, 1095, 1092, 1091), (1095, 1083, 1082, 1092), (1096, 1097, 1095, 1094), (1098, 1099, 1097, 1096), (1100, 1101, 1099, 1098), (1105, 1106, 1101, 1100), (1078, 1107, 1102, 1077), (1108, 1109, 1104, 1103), (1109, 1110, 1105, 1104), (1110, 1111, 1106, 1105), (1111, 1085, 1084, 1106), (1079, 1112, 1107, 1078), (1086, 1112, 1079, 1065), (1115, 1116, 1109, 1108), (1116, 1117, 1110, 1109), (1117, 1118, 1111, 1110), (1118, 1087, 1085, 1111), (1120, 977, 976, 1119), (1121, 978, 977, 1120), (1122, 979, 978, 1121), (1123, 980, 979, 1122), (1069, 1125, 1124, 1067), (1071, 1126, 1125, 1069), (1073, 1127, 1126, 1071), (1075, 1128, 1127, 1073), (1077, 1129, 1128, 1075), (1130, 1088, 1067, 1124), (1088, 1130, 1119, 976), (1130, 1131, 1120, 1119), (1131, 1132, 1121, 1120), (1132, 1133, 1122, 1121), (1133, 1134, 1123, 1122), (1134, 1089, 980, 1123), (1135, 1090, 1089, 1134), (1125, 1136, 1130, 1124), (1136, 1137, 1131, 1130), (1137, 1138, 1132, 1131), (1138, 1139, 1133, 1132), (1139, 1140, 1134, 1133), (1140, 1141, 1135, 1134), (1141, 1093, 1090, 1135), (1142, 1094, 1093, 1141), (1126, 1143, 1136, 1125), (1143, 1144, 1137, 1136), (1144, 1145, 1138, 1137), (1145, 1146, 1139, 1138), (1146, 1147, 1140, 1139), (1147, 1148, 1141, 1140), (1148, 1149, 1142, 1141), (1149, 1096, 1094, 1142), (1127, 1150, 1143, 1126), (1150, 1151, 1144, 1143), (1151, 1152, 1145, 1144), (1152, 1153, 1146, 1145), (1153, 1154, 1147, 1146), (1154, 1155, 1148, 1147), (1155, 1156, 1149, 1148), (1156, 1098, 1096, 1149), (1128, 1157, 1150, 1127), (1157, 1158, 1151, 1150), (1158, 1159, 1152, 1151), (1159, 1160, 1153, 1152), (1160, 1161, 1154, 1153), (1161, 1162, 1155, 1154), (1162, 1163, 1156, 1155), (1163, 1100, 1098, 1156), (1129, 1164, 1157, 1128), (1102, 1164, 1129, 1077), (1164, 1165, 1158, 1157), (1165, 1166, 1159, 1158), (1166, 1167, 1160, 1159), (1167, 1168, 1161, 1160), (1168, 1169, 1162, 1161), (1104, 1169, 1168, 1103), (1169, 1170, 1163, 1162), (1105, 1170, 1169, 1104), (1170, 1105, 1100, 1163), (1107, 1171, 1164, 1102), (1171, 1172, 1165, 1164), (1172, 1173, 1166, 1165), (1173, 1174, 1167, 1166), (1174, 1175, 1168, 1167), (1175, 1108, 1103, 1168), (1112, 1176, 1171, 1107), (1176, 1177, 1172, 1171), (1113, 1177, 1176, 1112), (1177, 1178, 1173, 1172), (1178, 1179, 1174, 1173), (1179, 1180, 1175, 1174), (1115, 1180, 1179, 1114), (1180, 1115, 1108, 1175), (1181, 387, 109, 908), (1184, 1181, 908, 917), (1185, 1182, 1181, 1184), (1186, 1183, 1182, 1185), (1188, 927, 925, 1187), (1188, 1184, 917, 927), (1189, 1185, 1184, 1188), (1190, 1186, 1185, 1189), (1191, 1187, 925, 935), (1192, 1188, 1187, 1191), (1193, 1189, 1188, 1192), (1194, 1190, 1189, 1193), (1195, 1191, 935, 945), (950, 1196, 1195, 945), (1196, 1192, 1191, 1195), (1197, 1193, 1192, 1196), (1198, 1194, 1193, 1197), (1199, 1196, 950, 961), (1200, 1197, 1196, 1199), (1201, 1198, 1197, 1200), (1202, 1199, 961, 973), (1204, 1201, 1200, 1203), (1205, 432, 387, 1181), (1206, 1205, 1181, 1182), (1206, 433, 432, 1205), (1207, 1206, 1182, 1183), (1207, 434, 433, 1206), (1208, 435, 434, 1207), (1210, 439, 435, 1208), (1211, 1210, 1208, 1209), (1211, 440, 439, 1210), (1213, 444, 440, 1211), (1214, 1213, 1211, 1212), (1215, 445, 444, 1213), (1216, 1215, 1213, 1214), (1217, 446, 445, 1215), (1218, 1217, 1215, 1216), (1219, 447, 446, 1217), (1220, 1219, 1217, 1218), (1221, 449, 447, 1219), (1222, 1221, 1219, 1220), (1223, 451, 449, 1221), (1224, 1223, 1221, 1222), (1225, 1207, 1183, 1186), (1226, 1208, 1207, 1225), (1227, 1209, 1208, 1226), (1228, 1211, 1209, 1227), (1229, 1212, 1211, 1228), (1230, 1214, 1212, 1229), (1231, 1216, 1214, 1230), (1232, 1218, 1216, 1231), (1233, 1220, 1218, 1232), (1234, 1222, 1220, 1233), (1235, 1224, 1222, 1234), (1236, 1225, 1186, 1190), (1237, 1226, 1225, 1236), (1238, 1227, 1226, 1237), (1239, 1228, 1227, 1238), (1240, 1229, 1228, 1239), (1241, 1230, 1229, 1240), (1242, 1231, 1230, 1241), (1243, 1232, 1231, 1242), (1244, 1233, 1232, 1243), (1246, 1234, 1233, 1244), (1247, 1248, 1246, 1245), (1248, 1235, 1234, 1246), (1249, 1236, 1190, 1194), (1250, 1237, 1236, 1249), (1251, 1238, 1237, 1250), (1252, 1253, 1251, 1250), (1253, 1239, 1238, 1251), (1254, 1240, 1239, 1253), (1255, 1256, 1254, 1253), (1256, 1241, 1240, 1254), (1257, 1258, 1256, 1255), (1258, 1242, 1241, 1256), (1259, 1260, 1258, 1257), (1260, 1243, 1242, 1258), (1261, 1262, 1260, 1259), (1262, 1244, 1243, 1260), (1263, 1264, 1262, 1261), (1246, 1264, 1263, 1245), (1264, 1246, 1244, 1262), (1265, 1247, 1245, 1263), (1266, 1248, 1247, 1265), (1267, 1249, 1194, 1198), (1268, 1250, 1249, 1267), (1269, 1252, 1250, 1268), (1270, 1253, 1252, 1269), (1271, 1272, 1270, 1269), (1272, 1255, 1253, 1270), (1273, 1274, 1272, 1271), (1274, 1257, 1255, 1272), (1275, 1276, 1274, 1273), (1276, 1259, 1257, 1274), (1277, 1278, 1276, 1275), (1278, 1261, 1259, 1276), (1279, 1280, 1278, 1277), (1280, 1263, 1261, 1278), (1281, 1282, 1280, 1279), (1282, 1265, 1263, 1280), (1283, 1284, 1200, 1199), (1285, 1267, 1198, 1201), (1286, 1268, 1267, 1285), (1287, 1269, 1268, 1286), (1289, 1271, 1269, 1287), (1290, 1291, 1289, 1288), (1291, 1273, 1271, 1289), (1292, 1293, 1291, 1290), (1293, 1275, 1273, 1291), (1296, 1297, 1293, 1292), (1297, 1277, 1275, 1293), (1298, 1299, 1295, 1294), (1299, 1300, 1296, 1295), (1300, 1301, 1297, 1296), (1301, 1279, 1277, 1297), (1302, 1303, 1299, 1298), (1303, 1304, 1300, 1299), (1304, 1305, 1301, 1300), (1305, 1281, 1279, 1301), (1082, 1306, 1202, 973), (1306, 1283, 1199, 1202), (1307, 1284, 1283, 1306), (1284, 1307, 1203, 1200), (1307, 1308, 1204, 1203), (1308, 1285, 1201, 1204), (1309, 1286, 1285, 1308), (1083, 1310, 1306, 1082), (1310, 1311, 1307, 1306), (1311, 1312, 1308, 1307), (1312, 1313, 1309, 1308), (1313, 1287, 1286, 1309), (1314, 1315, 1311, 1310), (1315, 1316, 1312, 1311), (1316, 1317, 1313, 1312), (1289, 1317, 1316, 1288), (1317, 1289, 1287, 1313), (1318, 1319, 1315, 1314), (1319, 1320, 1316, 1315), (1320, 1290, 1288, 1316), (1321, 1322, 1319, 1318), (1322, 1323, 1320, 1319), (1323, 1292, 1290, 1320), (1324, 1325, 1322, 1321), (1295, 1325, 1324, 1294), (1325, 1326, 1323, 1322), (1296, 1326, 1325, 1295), (1326, 1296, 1292, 1323), (1085, 1327, 1324, 1084), (1327, 1298, 1294, 1324), (1087, 1328, 1327, 1085), (1328, 1302, 1298, 1327), (1329, 1310, 1083, 1095), (1097, 1330, 1329, 1095), (1330, 1314, 1310, 1329), (1099, 1331, 1330, 1097), (1331, 1318, 1314, 1330), (1101, 1332, 1331, 1099), (1332, 1321, 1318, 1331), (1106, 1333, 1332, 1101), (1324, 1333, 1106, 1084), (1333, 1324, 1321, 1332), (593, 1334, 993, 258), (594, 1335, 1334, 593), (595, 1337, 1335, 594), (1337, 1338, 1336, 1335), (596, 1339, 1337, 595), (1339, 1340, 1338, 1337), (597, 1340, 1339, 596), (599, 1341, 1340, 597), (601, 1342, 1341, 599), (1334, 1343, 1004, 993), (1335, 1344, 1343, 1334), (1336, 1345, 1344, 1335), (1338, 1346, 1345, 1336), (1340, 1347, 1346, 1338), (1341, 1348, 1347, 1340), (1343, 1349, 1015, 1004), (1344, 1350, 1349, 1343), (1345, 1351, 1350, 1344), (1353, 1352, 1350, 1351), (1346, 1353, 1351, 1345), (1347, 1354, 1353, 1346), (1349, 1355, 1026, 1015), (1355, 1356, 1027, 1026), (1350, 1357, 1355, 1349), (1357, 1358, 1356, 1355), (1352, 1359, 1357, 1350), (1359, 1360, 1358, 1357), (1353, 1360, 1359, 1352), (1354, 1361, 1360, 1353), (1356, 1362, 1040, 1027), (1358, 1363, 1362, 1356), (1360, 1364, 1363, 1358), (1361, 1365, 1364, 1360), (1362, 1366, 1052, 1040), (1363, 1367, 1366, 1362), (1366, 1368, 1065, 1052), (1342, 1370, 1369, 1341), (734, 1370, 1342, 601), (735, 1371, 1370, 734), (737, 1373, 1371, 735), (1373, 1374, 1372, 1371), (738, 1374, 1373, 737), (739, 1375, 1374, 738), (1348, 1377, 1376, 1347), (1369, 1377, 1348, 1341), (1370, 1378, 1377, 1369), (1371, 1380, 1378, 1370), (1380, 1381, 1379, 1378), (1372, 1381, 1380, 1371), (1374, 1383, 1381, 1372), (1383, 1384, 1382, 1381), (1375, 1384, 1383, 1374), (1376, 1390, 1354, 1347), (1377, 1391, 1390, 1376), (1378, 1393, 1391, 1377), (1393, 1394, 1392, 1391), (1379, 1394, 1393, 1378), (1381, 1396, 1394, 1379), (1396, 1397, 1395, 1394), (1382, 1397, 1396, 1381), (1384, 1401, 1397, 1382), (1401, 1402, 1398, 1397), (1385, 1402, 1401, 1384), (1402, 1403, 1399, 1398), (1386, 1403, 1402, 1385), (1403, 1404, 1400, 1399), (1387, 1404, 1403, 1386), (1388, 1405, 1404, 1387), (1389, 1406, 1405, 1388), (1390, 1407, 1361, 1354), (1391, 1409, 1407, 1390), (1409, 1410, 1408, 1407), (1392, 1410, 1409, 1391), (1394, 1412, 1410, 1392), (1412, 1413, 1411, 1410), (1395, 1413, 1412, 1394), (1397, 1416, 1413, 1395), (1416, 1417, 1414, 1413), (1398, 1417, 1416, 1397), (1417, 1418, 1415, 1414), (1399, 1418, 1417, 1398), (1400, 1419, 1418, 1399), (1404, 1422, 1419, 1400), (1422, 1423, 1420, 1419), (1405, 1423, 1422, 1404), (1423, 1424, 1421, 1420), (1406, 1424, 1423, 1405), (1364, 1426, 1425, 1363), (1365, 1427, 1426, 1364), (1407, 1427, 1365, 1361), (1408, 1428, 1427, 1407), (1410, 1430, 1428, 1408), (1430, 1431, 1429, 1428), (1411, 1431, 1430, 1410), (1413, 1434, 1431, 1411), (1434, 1435, 1432, 1431), (1414, 1435, 1434, 1413), (1435, 1436, 1433, 1432), (1415, 1436, 1435, 1414), (1418, 1439, 1436, 1415), (1439, 1440, 1437, 1436), (1419, 1440, 1439, 1418), (1440, 1441, 1438, 1437), (1420, 1441, 1440, 1419), (1421, 1442, 1441, 1420), (1424, 1443, 1442, 1421), (1367, 1445, 1444, 1366), (1425, 1445, 1367, 1363), (1426, 1447, 1445, 1425), (1447, 1448, 1446, 1445), (1427, 1450, 1447, 1426), (1450, 1451, 1448, 1447), (1428, 1451, 1450, 1427), (1429, 1452, 1451, 1428), (1431, 1456, 1452, 1429), (1456, 1457, 1453, 1452), (1432, 1457, 1456, 1431), (1457, 1458, 1454, 1453), (1433, 1458, 1457, 1432), (1436, 1462, 1458, 1433), (1462, 1463, 1459, 1458), (1437, 1463, 1462, 1436), (1463, 1464, 1460, 1459), (1438, 1464, 1463, 1437), (1464, 1465, 1461, 1460), (1441, 1466, 1464, 1438), (1466, 1467, 1465, 1464), (1442, 1467, 1466, 1441), (1368, 1468, 1086, 1065), (1444, 1468, 1368, 1366), (1445, 1471, 1468, 1444), (1471, 1472, 1469, 1468), (1446, 1472, 1471, 1445), (1448, 1477, 1472, 1446), (1477, 1478, 1473, 1472), (1481, 1482, 1475, 1474), (1482, 1483, 1476, 1475), (1451, 1484, 1477, 1448), (1484, 1485, 1478, 1477), (1452, 1485, 1484, 1451), (1485, 1486, 1479, 1478), (1453, 1486, 1485, 1452), (1486, 1487, 1480, 1479), (1454, 1487, 1486, 1453), (1487, 1488, 1481, 1480), (1488, 1489, 1482, 1481), (1489, 1490, 1483, 1482), (1490, 1455, 1449, 1483), (1458, 1491, 1487, 1454), (1491, 1492, 1488, 1487), (1459, 1492, 1491, 1458), (1492, 1493, 1489, 1488), (1460, 1493, 1492, 1459), (1493, 1494, 1490, 1489), (1461, 1494, 1493, 1460), (1494, 1461, 1455, 1490), (1468, 1495, 1112, 1086), (1495, 1496, 1113, 1112), (1469, 1496, 1495, 1468), (1498, 1499, 1115, 1114), (1499, 1500, 1116, 1115), (1500, 1501, 1117, 1116), (1501, 1502, 1118, 1117), (1502, 1470, 1087, 1118), (1472, 1503, 1496, 1469), (1503, 1504, 1497, 1496), (1473, 1504, 1503, 1472), (1504, 1505, 1498, 1497), (1505, 1506, 1499, 1498), (1506, 1507, 1500, 1499), (1507, 1508, 1501, 1500), (1475, 1508, 1507, 1474), (1508, 1509, 1502, 1501), (1476, 1509, 1508, 1475), (1509, 1476, 1470, 1502), (1478, 1510, 1504, 1473), (1510, 1511, 1505, 1504), (1479, 1511, 1510, 1478), (1511, 1512, 1506, 1505), (1480, 1512, 1511, 1479), (1512, 1513, 1507, 1506), (1481, 1513, 1512, 1480), (1513, 1481, 1474, 1507), (748, 1514, 1375, 739), (749, 1515, 1514, 748), (750, 1516, 1515, 749), (751, 1517, 1516, 750), (752, 1518, 1517, 751), (753, 1519, 1518, 752), (1514, 1520, 1384, 1375), (1520, 1521, 1385, 1384), (1515, 1521, 1520, 1514), (1521, 1522, 1386, 1385), (1516, 1522, 1521, 1515), (1522, 1523, 1387, 1386), (1517, 1523, 1522, 1516), (1523, 1524, 1388, 1387), (1518, 1524, 1523, 1517), (1524, 1525, 1389, 1388), (1519, 1525, 1524, 1518), (1496, 1526, 1177, 1113), (1526, 1527, 1178, 1177), (1497, 1527, 1526, 1496), (1527, 1528, 1179, 1178), (1498, 1528, 1527, 1497), (1528, 1498, 1114, 1179), (1529, 829, 451, 1223), (1530, 1529, 1223, 1224), (1530, 830, 829, 1529), (1532, 833, 830, 1530), (1533, 1532, 1530, 1531), (1534, 835, 833, 1532), (1535, 1534, 1532, 1533), (1535, 836, 835, 1534), (1536, 838, 836, 1535), (1538, 840, 838, 1536), (1539, 1538, 1536, 1537), (843, 1541, 1540, 842), (1541, 843, 840, 1538), (1542, 1541, 1538, 1539), (846, 1544, 1543, 845), (1544, 846, 842, 1540), (1545, 1544, 1540, 1541), (849, 1547, 1546, 848), (850, 1548, 1547, 849), (851, 1549, 1548, 850), (1549, 851, 845, 1543), (1550, 1530, 1224, 1235), (1551, 1531, 1530, 1550), (1552, 1533, 1531, 1551), (1553, 1535, 1533, 1552), (1555, 1536, 1535, 1553), (1556, 1555, 1553, 1554), (1556, 1537, 1536, 1555), (1557, 1539, 1537, 1556), (1542, 1559, 1558, 1541), (1559, 1542, 1539, 1557), (1544, 1561, 1560, 1543), (1545, 1562, 1561, 1544), (1562, 1545, 1541, 1558), (1563, 1562, 1558, 1559), (1548, 1566, 1565, 1547), (1549, 1567, 1566, 1548), (1567, 1549, 1543, 1560), (1568, 1550, 1235, 1248), (1569, 1551, 1550, 1568), (1570, 1571, 1569, 1568), (1571, 1552, 1551, 1569), (1572, 1573, 1571, 1570), (1573, 1553, 1552, 1571), (1574, 1554, 1553, 1573), (1575, 1576, 1574, 1573), (1576, 1556, 1554, 1574), (1577, 1557, 1556, 1576), (1578, 1559, 1557, 1577), (1561, 1580, 1579, 1560), (1562, 1581, 1580, 1561), (1563, 1582, 1581, 1562), (1582, 1563, 1559, 1578), (1564, 1583, 1406, 1389), (1566, 1586, 1585, 1565), (1567, 1587, 1586, 1566), (1587, 1567, 1560, 1579), (1588, 1587, 1579, 1580), (1589, 1590, 1266, 1265), (1590, 1568, 1248, 1266), (1591, 1592, 1590, 1589), (1592, 1570, 1568, 1590), (1593, 1594, 1592, 1591), (1594, 1572, 1570, 1592), (1595, 1573, 1572, 1594), (1596, 1597, 1594, 1593), (1597, 1598, 1595, 1594), (1598, 1575, 1573, 1595), (1599, 1576, 1575, 1598), (1600, 1601, 1599, 1598), (1601, 1577, 1576, 1599), (1602, 1578, 1577, 1601), (1581, 1606, 1605, 1580), (1582, 1607, 1606, 1581), (1607, 1582, 1578, 1602), (1583, 1608, 1424, 1406), (1584, 1609, 1608, 1583), (1586, 1611, 1610, 1585), (1611, 1612, 1604, 1603), (1587, 1612, 1611, 1586), (1612, 1613, 1605, 1604), (1588, 1613, 1612, 1587), (1613, 1588, 1580, 1605), (1614, 1615, 1282, 1281), (1615, 1589, 1265, 1282), (1617, 1618, 1615, 1614), (1618, 1591, 1589, 1615), (1619, 1620, 1617, 1616), (1620, 1621, 1618, 1617), (1621, 1593, 1591, 1618), (1622, 1623, 1620, 1619), (1623, 1624, 1621, 1620), (1624, 1596, 1593, 1621), (1625, 1597, 1596, 1624), (1626, 1598, 1597, 1625), (1627, 1628, 1623, 1622), (1628, 1629, 1624, 1623), (1629, 1630, 1625, 1624), (1630, 1631, 1626, 1625), (1631, 1600, 1598, 1626), (1632, 1601, 1600, 1631), (1633, 1634, 1628, 1627), (1634, 1635, 1629, 1628), (1635, 1636, 1630, 1629), (1636, 1637, 1631, 1630), (1637, 1638, 1632, 1631), (1638, 1602, 1601, 1632), (1641, 1642, 1634, 1633), (1642, 1643, 1635, 1634), (1604, 1643, 1642, 1603), (1643, 1644, 1636, 1635), (1605, 1644, 1643, 1604), (1644, 1645, 1637, 1636), (1606, 1645, 1644, 1605), (1645, 1646, 1638, 1637), (1607, 1646, 1645, 1606), (1646, 1607, 1602, 1638), (1443, 1647, 1639, 1442), (1608, 1647, 1443, 1424), (1609, 1648, 1647, 1608), (1648, 1649, 1641, 1640), (1610, 1649, 1648, 1609), (1649, 1650, 1642, 1641), (1611, 1650, 1649, 1610), (1650, 1611, 1603, 1642), (1651, 1652, 1303, 1302), (1652, 1653, 1304, 1303), (1653, 1654, 1305, 1304), (1654, 1614, 1281, 1305), (1656, 1657, 1653, 1652), (1657, 1658, 1654, 1653), (1617, 1658, 1657, 1616), (1658, 1617, 1614, 1654), (1659, 1660, 1656, 1655), (1660, 1661, 1657, 1656), (1661, 1619, 1616, 1657), (1455, 1662, 1659, 1449), (1662, 1663, 1660, 1659), (1663, 1664, 1661, 1660), (1664, 1622, 1619, 1661), (1461, 1665, 1662, 1455), (1665, 1666, 1663, 1662), (1666, 1667, 1664, 1663), (1667, 1627, 1622, 1664), (1465, 1668, 1665, 1461), (1668, 1669, 1666, 1665), (1669, 1670, 1667, 1666), (1670, 1633, 1627, 1667), (1467, 1671, 1668, 1465), (1639, 1671, 1467, 1442), (1671, 1672, 1669, 1668), (1672, 1673, 1670, 1669), (1641, 1673, 1672, 1640), (1673, 1641, 1633, 1670), (1647, 1674, 1671, 1639), (1674, 1675, 1672, 1671), (1648, 1675, 1674, 1647), (1675, 1648, 1640, 1672), (1470, 1676, 1328, 1087), (1676, 1651, 1302, 1328), (1677, 1652, 1651, 1676), (1476, 1678, 1676, 1470), (1678, 1679, 1677, 1676), (1656, 1679, 1678, 1655), (1679, 1656, 1652, 1677), (1483, 1680, 1678, 1476), (1659, 1680, 1483, 1449), (1680, 1659, 1655, 1678), (853, 1681, 1519, 753), (854, 1682, 1681, 853), (1682, 854, 848, 1546), (1683, 1682, 1546, 1547), (1525, 1684, 1564, 1389), (1681, 1684, 1525, 1519), (1682, 1685, 1684, 1681), (1683, 1686, 1685, 1682), (1686, 1683, 1547, 1565), (1684, 1687, 1583, 1564), (1687, 1688, 1584, 1583), (1685, 1688, 1687, 1684), (1686, 1689, 1688, 1685), (1689, 1686, 1565, 1585), (1688, 1690, 1609, 1584), (1690, 1691, 1610, 1609), (1689, 1691, 1690, 1688), (1691, 1689, 1585, 1610)])
me_rock.materials.append(mat_material_001)
me_rock.update()

# ---- objects
ob_asteroid_4 = bpy.data.objects.new('Asteroid_4', me_rock)

# ---- transforms, parenting, visibility, modifiers, constraints
ob_asteroid_4.location = (0.0, 0.0, 0.0)

# ---- collection membership
col_collection.objects.link(ob_asteroid_4)

# ---- scene / render settings (as saved in the file)
scene.frame_start = 1; scene.frame_end = 250; scene.frame_set(1)
scene.render.engine = 'BLENDER_EEVEE_NEXT'
scene.cycles.sampling_pattern = 'TABULATED_SOBOL'
scene.view_settings.view_transform = 'Filmic'
bpy.context.view_layer.update()

# ---- added for rendering (the .blend has no active camera and no usable light): camera, sun
cam_auto = bpy.data.cameras.new('AutoCamera')
cam_auto.lens = 50.0
cam_auto.sensor_width = 36.0
cam_auto.clip_end = 1000.0
ob_auto_camera = bpy.data.objects.new('AutoCamera', cam_auto)
scene.collection.objects.link(ob_auto_camera)
ob_auto_camera.location = (4.58178, -5.74388, 3.3484)
ob_auto_camera.rotation_euler = (1.09748, -7.21219e-08, 0.694738)
scene.camera = ob_auto_camera
light_auto_sun = bpy.data.lights.new('AutoSun', 'SUN')
light_auto_sun.energy = 3.0
light_auto_sun.angle = 0.0523599
ob_auto_sun = bpy.data.objects.new('AutoSun', light_auto_sun)
scene.collection.objects.link(ob_auto_sun)
ob_auto_sun.rotation_euler = (0.872665, 0.174533, 0.523599)
bpy.context.view_layer.update()
